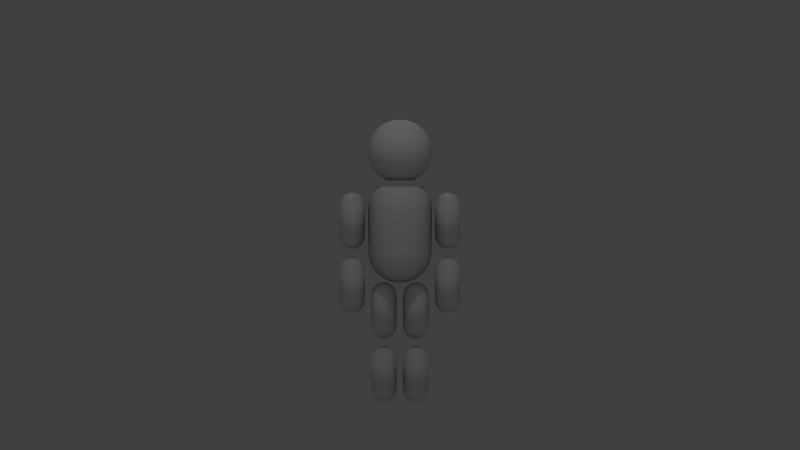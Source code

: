 # Source: human_sid_signature_texturized.blend  (saved by Blender 2.77.0; exported with 4.5.12 LTS)
import bpy
from mathutils import Matrix  # noqa: F401  (used for matrix-valued properties, if any)

bpy.ops.wm.read_factory_settings(use_empty=True)
scene = bpy.context.scene
scene.name = 'Scene'

# ---- collections
col_collection_1 = bpy.data.collections.new('Collection 1'); scene.collection.children.link(col_collection_1)

# ---- world
world_world = bpy.data.worlds.new('World'); scene.world = world_world
world_world.color = (0.05088, 0.05088, 0.05088)
world_world.use_sun_shadow = False
world_world.sun_shadow_jitter_overblur = 0.0
world_world.cycles.sampling_method = 'NONE'
world_world.cycles.sample_map_resolution = 256

# ---- cameras
cam_camera = bpy.data.cameras.new('Camera')
cam_camera.type = 'ORTHO'
cam_camera.clip_end = 100.0
cam_camera.lens = 35.0
cam_camera.sensor_width = 32.0
cam_camera.sensor_height = 18.0
cam_camera.ortho_scale = 25.0
cam_camera.dof.focus_distance = 0.0
cam_camera.dof.aperture_fstop = 128.0

# ---- lights
light_lamp_002 = bpy.data.lights.new('Lamp.002', 'POINT')
light_lamp_002.transmission_factor = 0.0
light_lamp_002.cutoff_distance = 30.0
light_lamp_002.energy = 75.0
light_lamp_002.shadow_buffer_clip_start = 1.001
light_lamp_002.shadow_soft_size = 0.1
light_lamp_002.shadow_maximum_resolution = 0.006
light_lamp_002.use_absolute_resolution = True
light_lamp_002.cycles.use_multiple_importance_sampling = False
light_lamp_001 = bpy.data.lights.new('Lamp.001', 'SPOT')
light_lamp_001.transmission_factor = 0.0
light_lamp_001.cutoff_distance = 30.0
light_lamp_001.energy = 500.0
light_lamp_001.shadow_buffer_clip_start = 1.001
light_lamp_001.shadow_soft_size = 0.1
light_lamp_001.shadow_maximum_resolution = 0.006
light_lamp_001.use_absolute_resolution = True
light_lamp_001.spot_size = 1.309
light_lamp_001.cycles.use_multiple_importance_sampling = False
light_lamp = bpy.data.lights.new('Lamp', 'POINT')
light_lamp.transmission_factor = 0.0
light_lamp.cutoff_distance = 30.0
light_lamp.energy = 100.0
light_lamp.shadow_buffer_clip_start = 1.001
light_lamp.shadow_soft_size = 0.1
light_lamp.shadow_maximum_resolution = 0.006
light_lamp.use_absolute_resolution = True
light_lamp.cycles.use_multiple_importance_sampling = False

# ---- meshes
me_sphere_010 = bpy.data.meshes.new('Sphere.010')
me_sphere_010.from_pydata([(-0.3827, -1.297e-07, -0.9717), (-0.3753, 0.07466, -0.9717), (-0.3536, 0.1464, -0.9717), (-0.3182, 0.2126, -0.9717), (-0.2126, 0.3182, -0.9717), (-0.1464, 0.3536, -0.9717), (-0.07466, 0.3753, -0.9717), (0.2706, -0.2706, -0.9717), (0.2126, -0.3182, -0.9717), (0.1464, -0.3536, -0.9717), (0.07466, -0.3753, -0.9717), (6.135e-08, -0.3827, -0.9717), (-0.07466, -0.3753, -0.9717), (-0.1464, -0.3536, -0.9717), (-0.2126, -0.3182, -0.9717), (-0.2706, -0.2706, -0.9717), (-0.3182, -0.2126, -0.9717), (-0.3536, -0.1464, -0.9717), (-0.3753, -0.07466, -0.9717), (-0.1951, -1.297e-07, 0.9091), (-0.3827, -1.297e-07, 0.8522), (-0.5556, -1.297e-07, 0.7598), (-0.7071, -1.297e-07, 0.6354), (-0.8315, -1.297e-07, 0.4839), (-0.9239, -1.297e-07, 0.311), (-0.9808, -1.297e-07, 0.1234), (-1.0, -1.297e-07, -0.07167), (-0.9808, -1.297e-07, -0.2668), (-0.9239, -1.297e-07, -0.4543), (-0.8315, -1.297e-07, -0.6272), (-0.7071, -1.297e-07, -0.7788), (-0.5556, -1.297e-07, -0.9031), (-0.1913, 0.03806, 0.9091), (-0.3753, 0.07466, 0.8522), (-0.5449, 0.1084, 0.7598), (-0.6935, 0.1379, 0.6354), (-0.8155, 0.1622, 0.4839), (-0.9061, 0.1802, 0.311), (-0.9619, 0.1913, 0.1234), (-0.9808, 0.1951, -0.07167), (-0.9619, 0.1913, -0.2668), (-0.9061, 0.1802, -0.4543), (-0.8155, 0.1622, -0.6272), (-0.6935, 0.1379, -0.7788), (-0.5449, 0.1084, -0.9031), (-0.1802, 0.07466, 0.9091), (-0.3536, 0.1464, 0.8522), (-0.5133, 0.2126, 0.7598), (-0.6533, 0.2706, 0.6354), (-0.7682, 0.3182, 0.4839), (-0.8536, 0.3536, 0.311), (-0.9061, 0.3753, 0.1234), (-0.9239, 0.3827, -0.07167), (-0.9061, 0.3753, -0.2668), (-0.8536, 0.3536, -0.4543), (-0.7682, 0.3182, -0.6272), (-0.6533, 0.2706, -0.7788), (-0.5133, 0.2126, -0.9031), (-0.1622, 0.1084, 0.9091), (-0.3182, 0.2126, 0.8522), (-0.4619, 0.3087, 0.7598), (-0.5879, 0.3928, 0.6354), (-0.6913, 0.4619, 0.4839), (-0.7682, 0.5133, 0.311), (-0.8155, 0.5449, 0.1234), (-0.8315, 0.5556, -0.07167), (-0.8155, 0.5449, -0.2668), (-0.7682, 0.5133, -0.4543), (-0.6913, 0.4619, -0.6272), (-0.5879, 0.3928, -0.7788), (-0.4619, 0.3087, -0.9031), (-0.1379, 0.1379, 0.9091), (-0.2706, 0.2706, 0.8522), (-0.3928, 0.3928, 0.7598), (-0.5, 0.5, 0.6354), (-0.5879, 0.5879, 0.4839), (-0.6533, 0.6533, 0.311), (-0.6935, 0.6935, 0.1234), (-0.7071, 0.7071, -0.07167), (-0.6935, 0.6935, -0.2668), (-0.6533, 0.6533, -0.4543), (-0.5879, 0.5879, -0.6272), (-0.5, 0.5, -0.7788), (-0.3928, 0.3928, -0.9031), (-0.2706, 0.2706, -0.9717), (-0.1084, 0.1622, 0.9091), (-0.2126, 0.3182, 0.8522), (-0.3087, 0.4619, 0.7598), (-0.3928, 0.5879, 0.6354), (-0.4619, 0.6913, 0.4839), (-0.5133, 0.7682, 0.311), (-0.5449, 0.8155, 0.1234), (-0.5556, 0.8315, -0.07167), (-0.5449, 0.8155, -0.2668), (-0.5133, 0.7682, -0.4543), (-0.4619, 0.6913, -0.6272), (-0.3928, 0.5879, -0.7788), (-0.3087, 0.4619, -0.9031), (-0.07466, 0.1802, 0.9091), (-0.1464, 0.3536, 0.8522), (-0.2126, 0.5133, 0.7598), (-0.2706, 0.6533, 0.6354), (-0.3182, 0.7682, 0.4839), (-0.3536, 0.8536, 0.311), (-0.3753, 0.9061, 0.1234), (-0.3827, 0.9239, -0.07167), (-0.3753, 0.9061, -0.2668), (-0.3536, 0.8536, -0.4543), (-0.3182, 0.7682, -0.6272), (-0.2706, 0.6533, -0.7788), (-0.2126, 0.5133, -0.9031), (-0.03806, 0.1913, 0.9091), (-0.07466, 0.3753, 0.8522), (-0.1084, 0.5449, 0.7598), (-0.1379, 0.6935, 0.6354), (-0.1622, 0.8155, 0.4839), (-0.1802, 0.9061, 0.311), (-0.1913, 0.9619, 0.1234), (-0.1951, 0.9808, -0.07167), (-0.1913, 0.9619, -0.2668), (-0.1802, 0.9061, -0.4543), (-0.1622, 0.8155, -0.6272), (-0.1379, 0.6935, -0.7788), (-0.1084, 0.5449, -0.9031), (1.061e-07, 0.1951, 0.9091), (9.86e-08, 0.3827, 0.8522), (9.115e-08, 0.5556, 0.7598), (9.86e-08, 0.7071, 0.6354), (1.135e-07, 0.8315, 0.4839), (5.39e-08, 0.9239, 0.311), (1.731e-07, 0.9808, 0.1234), (1.582e-07, 1.0, -0.07167), (1.731e-07, 0.9808, -0.2668), (9.196e-09, 0.9239, -0.4543), (1.135e-07, 0.8315, -0.6272), (9.86e-08, 0.7071, -0.7788), (1.21e-07, 0.5556, -0.9031), (8.37e-08, 0.3827, -0.9717), (0.03806, 0.1913, 0.9091), (0.07466, 0.3753, 0.8522), (0.1084, 0.5449, 0.7598), (0.1379, 0.6935, 0.6354), (0.1622, 0.8155, 0.4839), (0.1802, 0.9061, 0.311), (0.1913, 0.9619, 0.1234), (0.1951, 0.9808, -0.07167), (0.1913, 0.9619, -0.2668), (0.1802, 0.9061, -0.4543), (0.1622, 0.8155, -0.6272), (0.1379, 0.6935, -0.7788), (0.1084, 0.5449, -0.9031), (0.07466, 0.3753, -0.9717), (0.07466, 0.1802, 0.9091), (0.1464, 0.3536, 0.8522), (0.2126, 0.5133, 0.7598), (0.2706, 0.6533, 0.6354), (0.3182, 0.7682, 0.4839), (0.3536, 0.8536, 0.311), (0.3753, 0.9061, 0.1234), (0.3827, 0.9239, -0.07167), (0.3753, 0.9061, -0.2668), (0.3536, 0.8536, -0.4543), (0.3182, 0.7682, -0.6272), (0.2706, 0.6533, -0.7788), (0.2126, 0.5133, -0.9031), (0.1464, 0.3536, -0.9717), (0.1084, 0.1622, 0.9091), (0.2126, 0.3182, 0.8522), (0.3087, 0.4619, 0.7598), (0.3928, 0.5879, 0.6354), (0.4619, 0.6913, 0.4839), (0.5133, 0.7682, 0.311), (0.5449, 0.8155, 0.1234), (0.5556, 0.8315, -0.07167), (0.5449, 0.8155, -0.2668), (0.5133, 0.7682, -0.4543), (0.4619, 0.6913, -0.6272), (0.3928, 0.5879, -0.7788), (0.3087, 0.4619, -0.9031), (0.2126, 0.3182, -0.9717), (0.1379, 0.1379, 0.9091), (0.2706, 0.2706, 0.8522), (0.3928, 0.3928, 0.7598), (0.5, 0.5, 0.6354), (0.5879, 0.5879, 0.4839), (0.6533, 0.6533, 0.311), (0.6935, 0.6935, 0.1234), (0.7071, 0.7071, -0.07167), (0.6935, 0.6935, -0.2668), (0.6533, 0.6533, -0.4543), (0.5879, 0.5879, -0.6272), (0.5, 0.5, -0.7788), (0.3928, 0.3928, -0.9031), (0.2706, 0.2706, -0.9717), (0.1622, 0.1084, 0.9091), (0.3182, 0.2126, 0.8522), (0.4619, 0.3087, 0.7598), (0.5879, 0.3928, 0.6354), (0.6913, 0.4619, 0.4839), (0.7682, 0.5133, 0.311), (0.8155, 0.5449, 0.1234), (0.8315, 0.5556, -0.07167), (0.8155, 0.5449, -0.2668), (0.7682, 0.5133, -0.4543), (0.6913, 0.4619, -0.6272), (0.5879, 0.3928, -0.7788), (0.4619, 0.3087, -0.9031), (0.3182, 0.2126, -0.9717), (0.1802, 0.07466, 0.9091), (0.3536, 0.1464, 0.8522), (0.5133, 0.2126, 0.7598), (0.6533, 0.2706, 0.6354), (0.7682, 0.3182, 0.4839), (0.8536, 0.3536, 0.311), (0.9061, 0.3753, 0.1234), (0.9239, 0.3827, -0.07167), (0.9061, 0.3753, -0.2668), (0.8536, 0.3536, -0.4543), (0.7682, 0.3182, -0.6272), (0.6533, 0.2706, -0.7788), (0.5133, 0.2126, -0.9031), (0.3536, 0.1464, -0.9717), (0.1913, 0.03806, 0.9091), (0.3753, 0.07466, 0.8522), (0.5449, 0.1084, 0.7598), (0.6935, 0.1379, 0.6354), (0.8155, 0.1622, 0.4839), (0.9061, 0.1802, 0.311), (0.9619, 0.1913, 0.1234), (0.9808, 0.1951, -0.07167), (0.9619, 0.1913, -0.2668), (0.9061, 0.1802, -0.4543), (0.8155, 0.1622, -0.6272), (0.6935, 0.1379, -0.7788), (0.5449, 0.1084, -0.9031), (0.3753, 0.07466, -0.9717), (0.1951, -1.369e-07, 0.9091), (0.3827, -8.851e-08, 0.8522), (0.5556, -1.034e-07, 0.7598), (0.7071, -1.556e-07, 0.6354), (0.8315, -2.152e-07, 0.4839), (0.9239, -6.616e-08, 0.311), (0.9808, -2.152e-07, 0.1234), (1.0, -2.301e-07, -0.07167), (0.9808, -2.152e-07, -0.2668), (0.9239, -6.616e-08, -0.4543), (0.8315, -2.152e-07, -0.6272), (0.7071, -1.556e-07, -0.7788), (0.5556, -1.407e-07, -0.9031), (0.3827, -1.258e-07, -0.9717), (0.1913, -0.03806, 0.9091), (0.3753, -0.07466, 0.8522), (0.5449, -0.1084, 0.7598), (0.6935, -0.1379, 0.6354), (0.8155, -0.1622, 0.4839), (0.9061, -0.1802, 0.311), (0.9619, -0.1913, 0.1234), (0.9808, -0.1951, -0.07167), (0.9619, -0.1913, -0.2668), (0.9061, -0.1802, -0.4543), (0.8155, -0.1622, -0.6272), (0.6935, -0.1379, -0.7788), (0.5449, -0.1084, -0.9031), (0.3753, -0.07466, -0.9717), (0.1802, -0.07466, 0.9091), (0.3536, -0.1464, 0.8522), (0.5133, -0.2126, 0.7598), (0.6533, -0.2706, 0.6354), (0.7682, -0.3182, 0.4839), (0.8536, -0.3536, 0.311), (0.9061, -0.3753, 0.1234), (0.9239, -0.3827, -0.07167), (0.9061, -0.3753, -0.2668), (0.8536, -0.3536, -0.4543), (0.7682, -0.3182, -0.6272), (0.6533, -0.2706, -0.7788), (0.5133, -0.2126, -0.9031), (0.3536, -0.1464, -0.9717), (0.1622, -0.1084, 0.9091), (0.3182, -0.2126, 0.8522), (0.4619, -0.3087, 0.7598), (0.5879, -0.3928, 0.6354), (0.6913, -0.4619, 0.4839), (0.7682, -0.5133, 0.311), (0.8155, -0.5449, 0.1234), (0.8315, -0.5556, -0.07167), (0.8155, -0.5449, -0.2668), (0.7682, -0.5133, -0.4543), (0.6913, -0.4619, -0.6272), (0.5879, -0.3928, -0.7788), (0.4619, -0.3087, -0.9031), (0.3182, -0.2126, -0.9717), (0.1379, -0.1379, 0.9091), (0.2706, -0.2706, 0.8522), (0.3928, -0.3928, 0.7598), (0.5, -0.5, 0.6354), (0.5879, -0.5879, 0.4839), (0.6533, -0.6533, 0.311), (0.6935, -0.6935, 0.1234), (0.7071, -0.7071, -0.07167), (0.6935, -0.6935, -0.2668), (0.6533, -0.6533, -0.4543), (0.5879, -0.5879, -0.6272), (0.5, -0.5, -0.7788), (0.3928, -0.3928, -0.9031), (0.1084, -0.1622, 0.9091), (0.2126, -0.3182, 0.8522), (0.3087, -0.4619, 0.7598), (0.3928, -0.5879, 0.6354), (0.4619, -0.6913, 0.4839), (0.5133, -0.7682, 0.311), (0.5449, -0.8155, 0.1234), (0.5556, -0.8315, -0.07167), (0.5449, -0.8155, -0.2668), (0.5133, -0.7682, -0.4543), (0.4619, -0.6913, -0.6272), (0.3928, -0.5879, -0.7788), (0.3087, -0.4619, -0.9031), (0.07466, -0.1802, 0.9091), (0.1464, -0.3536, 0.8522), (0.2126, -0.5133, 0.7598), (0.2706, -0.6533, 0.6354), (0.3182, -0.7682, 0.4839), (0.3536, -0.8536, 0.311), (0.3753, -0.9061, 0.1234), (0.3827, -0.9239, -0.07167), (0.3753, -0.9061, -0.2668), (0.3536, -0.8536, -0.4543), (0.3182, -0.7682, -0.6272), (0.2706, -0.6533, -0.7788), (0.2126, -0.5133, -0.9031), (0.03806, -0.1913, 0.9091), (0.07466, -0.3753, 0.8522), (0.1084, -0.5449, 0.7598), (0.1379, -0.6935, 0.6354), (0.1622, -0.8155, 0.4839), (0.1802, -0.9061, 0.311), (0.1913, -0.9619, 0.1234), (0.1951, -0.9808, -0.07167), (0.1913, -0.9619, -0.2668), (0.1802, -0.9061, -0.4543), (0.1622, -0.8155, -0.6272), (0.1379, -0.6935, -0.7788), (0.1084, -0.5449, -0.9031), (9.115e-08, -0.1951, 0.9091), (6.135e-08, -0.3827, 0.8522), (6.135e-08, -0.5556, 0.7598), (-3.551e-08, -0.7071, 0.6354), (-8.021e-08, -0.8315, 0.4839), (9.86e-08, -0.9239, 0.311), (-1.249e-07, -0.9808, 0.1234), (-8.021e-08, -1.0, -0.07167), (-1.249e-07, -0.9808, -0.2668), (9.86e-08, -0.9239, -0.4543), (-8.021e-08, -0.8315, -0.6272), (-3.551e-08, -0.7071, -0.7788), (3.9e-08, -0.5556, -0.9031), (-0.03806, -0.1913, 0.9091), (-0.07466, -0.3753, 0.8522), (-0.1084, -0.5449, 0.7598), (-0.1379, -0.6935, 0.6354), (-0.1622, -0.8155, 0.4839), (-0.1802, -0.9061, 0.311), (-0.1913, -0.9619, 0.1234), (-0.1951, -0.9808, -0.07167), (-0.1913, -0.9619, -0.2668), (-0.1802, -0.9061, -0.4543), (-0.1622, -0.8155, -0.6272), (-0.1379, -0.6935, -0.7788), (-0.1084, -0.5449, -0.9031), (-0.07466, -0.1802, 0.9091), (-0.1464, -0.3536, 0.8522), (-0.2126, -0.5133, 0.7598), (-0.2706, -0.6533, 0.6354), (-0.3182, -0.7682, 0.4839), (-0.3536, -0.8536, 0.311), (-0.3753, -0.9061, 0.1234), (-0.3827, -0.9239, -0.07167), (-0.3753, -0.9061, -0.2668), (-0.3536, -0.8536, -0.4543), (-0.3182, -0.7682, -0.6272), (-0.2706, -0.6533, -0.7788), (-0.2126, -0.5133, -0.9031), (-0.1084, -0.1622, 0.9091), (-0.2126, -0.3182, 0.8522), (-0.3087, -0.4619, 0.7598), (-0.3928, -0.5879, 0.6354), (-0.4619, -0.6913, 0.4839), (-0.5133, -0.7682, 0.311), (-0.5449, -0.8155, 0.1234), (-0.5556, -0.8315, -0.07167), (-0.5449, -0.8155, -0.2668), (-0.5133, -0.7682, -0.4543), (-0.4619, -0.6913, -0.6272), (-0.3928, -0.5879, -0.7788), (-0.3087, -0.4619, -0.9031), (-0.1379, -0.1379, 0.9091), (-0.2706, -0.2706, 0.8522), (-0.3928, -0.3928, 0.7598), (-0.5, -0.5, 0.6354), (-0.5879, -0.5879, 0.4839), (-0.6533, -0.6533, 0.311), (-0.6935, -0.6935, 0.1234), (-0.7071, -0.7071, -0.07167), (-0.6935, -0.6935, -0.2668), (-0.6533, -0.6533, -0.4543), (-0.5879, -0.5879, -0.6272), (-0.5, -0.5, -0.7788), (-0.3928, -0.3928, -0.9031), (-0.1622, -0.1084, 0.9091), (-0.3182, -0.2126, 0.8522), (-0.4619, -0.3087, 0.7598), (-0.5879, -0.3928, 0.6354), (-0.6913, -0.4619, 0.4839), (-0.7682, -0.5133, 0.311), (-0.8155, -0.5449, 0.1234), (-0.8315, -0.5556, -0.07167), (-0.8155, -0.5449, -0.2668), (-0.7682, -0.5133, -0.4543), (-0.6913, -0.4619, -0.6272), (-0.5879, -0.3928, -0.7788), (-0.4619, -0.3087, -0.9031), (-1.958e-07, -2.544e-07, 0.9283), (-0.1802, -0.07466, 0.9091), (-0.3536, -0.1464, 0.8522), (-0.5133, -0.2126, 0.7598), (-0.6533, -0.2706, 0.6354), (-0.7682, -0.3182, 0.4839), (-0.8536, -0.3536, 0.311), (-0.9061, -0.3753, 0.1234), (-0.9239, -0.3827, -0.07167), (-0.9061, -0.3753, -0.2668), (-0.8536, -0.3536, -0.4543), (-0.7682, -0.3182, -0.6272), (-0.6533, -0.2706, -0.7788), (-0.5133, -0.2126, -0.9031), (-0.1913, -0.03806, 0.9091), (-0.3753, -0.07466, 0.8522), (-0.5449, -0.1084, 0.7598), (-0.6935, -0.1379, 0.6354), (-0.8155, -0.1622, 0.4839), (-0.9061, -0.1802, 0.311), (-0.9619, -0.1913, 0.1234), (-0.9808, -0.1951, -0.07167), (-0.9619, -0.1913, -0.2668), (-0.9061, -0.1802, -0.4543), (-0.8155, -0.1622, -0.6272), (-0.6935, -0.1379, -0.7788), (-0.5449, -0.1084, -0.9031), (3.832e-08, -4.405e-08, -0.9717)], [], [(0, 31, 44, 1), (25, 24, 37, 38), (26, 25, 38, 39), (27, 26, 39, 40), (20, 19, 32, 33), (28, 27, 40, 41), (21, 20, 33, 34), (29, 28, 41, 42), (22, 21, 34, 35), (30, 29, 42, 43), (23, 22, 35, 36), (31, 30, 43, 44), (24, 23, 36, 37), (36, 35, 48, 49), (44, 43, 56, 57), (37, 36, 49, 50), (1, 44, 57, 2), (38, 37, 50, 51), (39, 38, 51, 52), (40, 39, 52, 53), (33, 32, 45, 46), (41, 40, 53, 54), (34, 33, 46, 47), (42, 41, 54, 55), (35, 34, 47, 48), (43, 42, 55, 56), (53, 52, 65, 66), (46, 45, 58, 59), (54, 53, 66, 67), (47, 46, 59, 60), (55, 54, 67, 68), (48, 47, 60, 61), (56, 55, 68, 69), (49, 48, 61, 62), (57, 56, 69, 70), (50, 49, 62, 63), (2, 57, 70, 3), (51, 50, 63, 64), (52, 51, 64, 65), (70, 69, 82, 83), (63, 62, 75, 76), (3, 70, 83, 84), (64, 63, 76, 77), (65, 64, 77, 78), (66, 65, 78, 79), (59, 58, 71, 72), (67, 66, 79, 80), (60, 59, 72, 73), (68, 67, 80, 81), (61, 60, 73, 74), (69, 68, 81, 82), (62, 61, 74, 75), (80, 79, 93, 94), (73, 72, 86, 87), (81, 80, 94, 95), (74, 73, 87, 88), (82, 81, 95, 96), (75, 74, 88, 89), (83, 82, 96, 97), (76, 75, 89, 90), (84, 83, 97, 4), (77, 76, 90, 91), (78, 77, 91, 92), (79, 78, 92, 93), (72, 71, 85, 86), (4, 97, 110, 5), (91, 90, 103, 104), (92, 91, 104, 105), (93, 92, 105, 106), (86, 85, 98, 99), (94, 93, 106, 107), (87, 86, 99, 100), (95, 94, 107, 108), (88, 87, 100, 101), (96, 95, 108, 109), (89, 88, 101, 102), (97, 96, 109, 110), (90, 89, 102, 103), (100, 99, 112, 113), (108, 107, 120, 121), (101, 100, 113, 114), (109, 108, 121, 122), (102, 101, 114, 115), (110, 109, 122, 123), (103, 102, 115, 116), (5, 110, 123, 6), (104, 103, 116, 117), (105, 104, 117, 118), (106, 105, 118, 119), (99, 98, 111, 112), (107, 106, 119, 120), (117, 116, 129, 130), (118, 117, 130, 131), (119, 118, 131, 132), (112, 111, 124, 125), (120, 119, 132, 133), (113, 112, 125, 126), (121, 120, 133, 134), (114, 113, 126, 127), (122, 121, 134, 135), (115, 114, 127, 128), (123, 122, 135, 136), (116, 115, 128, 129), (6, 123, 136, 137), (134, 133, 147, 148), (127, 126, 140, 141), (135, 134, 148, 149), (128, 127, 141, 142), (136, 135, 149, 150), (129, 128, 142, 143), (137, 136, 150, 151), (130, 129, 143, 144), (131, 130, 144, 145), (132, 131, 145, 146), (125, 124, 138, 139), (133, 132, 146, 147), (126, 125, 139, 140), (145, 144, 158, 159), (146, 145, 159, 160), (139, 138, 152, 153), (147, 146, 160, 161), (140, 139, 153, 154), (148, 147, 161, 162), (141, 140, 154, 155), (149, 148, 162, 163), (142, 141, 155, 156), (150, 149, 163, 164), (143, 142, 156, 157), (151, 150, 164, 165), (144, 143, 157, 158), (155, 154, 168, 169), (163, 162, 176, 177), (156, 155, 169, 170), (164, 163, 177, 178), (157, 156, 170, 171), (165, 164, 178, 179), (158, 157, 171, 172), (159, 158, 172, 173), (160, 159, 173, 174), (153, 152, 166, 167), (161, 160, 174, 175), (154, 153, 167, 168), (162, 161, 175, 176), (173, 172, 186, 187), (174, 173, 187, 188), (167, 166, 180, 181), (175, 174, 188, 189), (168, 167, 181, 182), (176, 175, 189, 190), (169, 168, 182, 183), (177, 176, 190, 191), (170, 169, 183, 184), (178, 177, 191, 192), (171, 170, 184, 185), (179, 178, 192, 193), (172, 171, 185, 186), (191, 190, 204, 205), (184, 183, 197, 198), (192, 191, 205, 206), (185, 184, 198, 199), (193, 192, 206, 207), (186, 185, 199, 200), (187, 186, 200, 201), (188, 187, 201, 202), (181, 180, 194, 195), (189, 188, 202, 203), (182, 181, 195, 196), (190, 189, 203, 204), (183, 182, 196, 197), (202, 201, 215, 216), (195, 194, 208, 209), (203, 202, 216, 217), (196, 195, 209, 210), (204, 203, 217, 218), (197, 196, 210, 211), (205, 204, 218, 219), (198, 197, 211, 212), (206, 205, 219, 220), (199, 198, 212, 213), (207, 206, 220, 221), (200, 199, 213, 214), (201, 200, 214, 215), (220, 219, 233, 234), (213, 212, 226, 227), (221, 220, 234, 235), (214, 213, 227, 228), (215, 214, 228, 229), (216, 215, 229, 230), (209, 208, 222, 223), (217, 216, 230, 231), (210, 209, 223, 224), (218, 217, 231, 232), (211, 210, 224, 225), (219, 218, 232, 233), (212, 211, 225, 226), (223, 222, 236, 237), (231, 230, 244, 245), (224, 223, 237, 238), (232, 231, 245, 246), (225, 224, 238, 239), (233, 232, 246, 247), (226, 225, 239, 240), (234, 233, 247, 248), (227, 226, 240, 241), (235, 234, 248, 249), (228, 227, 241, 242), (229, 228, 242, 243), (230, 229, 243, 244), (241, 240, 254, 255), (249, 248, 262, 263), (242, 241, 255, 256), (243, 242, 256, 257), (244, 243, 257, 258), (237, 236, 250, 251), (245, 244, 258, 259), (238, 237, 251, 252), (246, 245, 259, 260), (239, 238, 252, 253), (247, 246, 260, 261), (240, 239, 253, 254), (248, 247, 261, 262), (259, 258, 272, 273), (252, 251, 265, 266), (260, 259, 273, 274), (253, 252, 266, 267), (261, 260, 274, 275), (254, 253, 267, 268), (262, 261, 275, 276), (255, 254, 268, 269), (263, 262, 276, 277), (256, 255, 269, 270), (257, 256, 270, 271), (258, 257, 271, 272), (251, 250, 264, 265), (277, 276, 290, 291), (270, 269, 283, 284), (271, 270, 284, 285), (272, 271, 285, 286), (265, 264, 278, 279), (273, 272, 286, 287), (266, 265, 279, 280), (274, 273, 287, 288), (267, 266, 280, 281), (275, 274, 288, 289), (268, 267, 281, 282), (276, 275, 289, 290), (269, 268, 282, 283), (280, 279, 293, 294), (288, 287, 301, 302), (281, 280, 294, 295), (289, 288, 302, 303), (282, 281, 295, 296), (290, 289, 303, 304), (283, 282, 296, 297), (291, 290, 304, 7), (284, 283, 297, 298), (285, 284, 298, 299), (286, 285, 299, 300), (279, 278, 292, 293), (287, 286, 300, 301), (298, 297, 310, 311), (299, 298, 311, 312), (300, 299, 312, 313), (293, 292, 305, 306), (301, 300, 313, 314), (294, 293, 306, 307), (302, 301, 314, 315), (295, 294, 307, 308), (303, 302, 315, 316), (296, 295, 308, 309), (304, 303, 316, 317), (297, 296, 309, 310), (7, 304, 317, 8), (315, 314, 327, 328), (308, 307, 320, 321), (316, 315, 328, 329), (309, 308, 321, 322), (317, 316, 329, 330), (310, 309, 322, 323), (8, 317, 330, 9), (311, 310, 323, 324), (312, 311, 324, 325), (313, 312, 325, 326), (306, 305, 318, 319), (314, 313, 326, 327), (307, 306, 319, 320), (325, 324, 337, 338), (326, 325, 338, 339), (319, 318, 331, 332), (327, 326, 339, 340), (320, 319, 332, 333), (328, 327, 340, 341), (321, 320, 333, 334), (329, 328, 341, 342), (322, 321, 334, 335), (330, 329, 342, 343), (323, 322, 335, 336), (9, 330, 343, 10), (324, 323, 336, 337), (342, 341, 354, 355), (335, 334, 347, 348), (343, 342, 355, 356), (336, 335, 348, 349), (10, 343, 356, 11), (337, 336, 349, 350), (338, 337, 350, 351), (339, 338, 351, 352), (332, 331, 344, 345), (340, 339, 352, 353), (333, 332, 345, 346), (341, 340, 353, 354), (334, 333, 346, 347), (352, 351, 364, 365), (345, 344, 357, 358), (353, 352, 365, 366), (346, 345, 358, 359), (354, 353, 366, 367), (347, 346, 359, 360), (355, 354, 367, 368), (348, 347, 360, 361), (356, 355, 368, 369), (349, 348, 361, 362), (11, 356, 369, 12), (350, 349, 362, 363), (351, 350, 363, 364), (361, 360, 373, 374), (369, 368, 381, 382), (362, 361, 374, 375), (12, 369, 382, 13), (363, 362, 375, 376), (364, 363, 376, 377), (365, 364, 377, 378), (358, 357, 370, 371), (366, 365, 378, 379), (359, 358, 371, 372), (367, 366, 379, 380), (360, 359, 372, 373), (368, 367, 380, 381), (378, 377, 390, 391), (371, 370, 383, 384), (379, 378, 391, 392), (372, 371, 384, 385), (380, 379, 392, 393), (373, 372, 385, 386), (381, 380, 393, 394), (374, 373, 386, 387), (382, 381, 394, 395), (375, 374, 387, 388), (13, 382, 395, 14), (376, 375, 388, 389), (377, 376, 389, 390), (395, 394, 407, 408), (388, 387, 400, 401), (14, 395, 408, 15), (389, 388, 401, 402), (390, 389, 402, 403), (391, 390, 403, 404), (384, 383, 396, 397), (392, 391, 404, 405), (385, 384, 397, 398), (393, 392, 405, 406), (386, 385, 398, 399), (394, 393, 406, 407), (387, 386, 399, 400), (397, 396, 409, 410), (405, 404, 417, 418), (398, 397, 410, 411), (406, 405, 418, 419), (399, 398, 411, 412), (407, 406, 419, 420), (400, 399, 412, 413), (408, 407, 420, 421), (401, 400, 413, 414), (15, 408, 421, 16), (402, 401, 414, 415), (403, 402, 415, 416), (404, 403, 416, 417), (414, 413, 427, 428), (16, 421, 435, 17), (415, 414, 428, 429), (416, 415, 429, 430), (417, 416, 430, 431), (410, 409, 423, 424), (418, 417, 431, 432), (411, 410, 424, 425), (419, 418, 432, 433), (412, 411, 425, 426), (420, 419, 433, 434), (413, 412, 426, 427), (421, 420, 434, 435), (432, 431, 444, 445), (425, 424, 437, 438), (433, 432, 445, 446), (426, 425, 438, 439), (434, 433, 446, 447), (427, 426, 439, 440), (435, 434, 447, 448), (428, 427, 440, 441), (17, 435, 448, 18), (429, 428, 441, 442), (430, 429, 442, 443), (431, 430, 443, 444), (424, 423, 436, 437), (19, 422, 32), (32, 422, 45), (45, 422, 58), (58, 422, 71), (71, 422, 85), (85, 422, 98), (98, 422, 111), (111, 422, 124), (124, 422, 138), (138, 422, 152), (152, 422, 166), (166, 422, 180), (180, 422, 194), (194, 422, 208), (208, 422, 222), (222, 422, 236), (236, 422, 250), (250, 422, 264), (264, 422, 278), (278, 422, 292), (292, 422, 305), (305, 422, 318), (318, 422, 331), (331, 422, 344), (344, 422, 357), (357, 422, 370), (370, 422, 383), (383, 422, 396), (396, 422, 409), (409, 422, 423), (423, 422, 436), (18, 448, 31, 0), (442, 441, 24, 25), (443, 442, 25, 26), (436, 422, 19), (444, 443, 26, 27), (437, 436, 19, 20), (445, 444, 27, 28), (438, 437, 20, 21), (446, 445, 28, 29), (439, 438, 21, 22), (447, 446, 29, 30), (440, 439, 22, 23), (448, 447, 30, 31), (441, 440, 23, 24), (10, 11, 449), (249, 263, 449), (11, 12, 449), (12, 13, 449), (221, 235, 449), (13, 14, 449), (193, 207, 449), (14, 15, 449), (165, 179, 449), (137, 151, 449), (15, 16, 449), (0, 1, 449), (16, 17, 449), (1, 2, 449), (17, 18, 449), (2, 3, 449), (18, 0, 449), (4, 5, 449), (263, 277, 449), (84, 4, 449), (235, 249, 449), (6, 137, 449), (5, 6, 449), (207, 221, 449), (3, 84, 449), (291, 7, 449), (179, 193, 449), (151, 165, 449), (7, 8, 449), (8, 9, 449), (277, 291, 449), (9, 10, 449)])
me_sphere_010.polygons.foreach_set('use_smooth', [True] * 480)
me_sphere_010.use_remesh_preserve_volume = False
me_sphere_010.use_remesh_preserve_attributes = False
me_sphere_010.use_mirror_vertex_groups = False
me_sphere_010.update()
me_sphere_009 = bpy.data.meshes.new('Sphere.009')
me_sphere_009.from_pydata([(-0.3827, 0.0, 0.9239), (-0.7071, 0.0, 0.7071), (-0.9239, 0.0, 0.3827), (-1.0, 0.0, -0.05), (-0.3536, 0.1464, 0.9239), (-0.6533, 0.2706, 0.7071), (-0.8536, 0.3536, 0.3827), (-0.9239, 0.3827, -0.05), (-0.2706, 0.2706, 0.9239), (-0.5, 0.5, 0.7071), (-0.6533, 0.6533, 0.3827), (-0.7071, 0.7071, -0.05), (-0.1464, 0.3536, 0.9239), (-0.2706, 0.6533, 0.7071), (-0.3536, 0.8536, 0.3827), (-0.3827, 0.9239, -0.05), (-1.307e-07, 0.3827, 0.9239), (-7.11e-08, 0.7071, 0.7071), (-1.149e-08, 0.9239, 0.3827), (-1.149e-08, 1.0, -0.05), (-2.088e-07, -1.395e-07, 1.0), (0.1464, 0.3536, 0.9239), (0.2706, 0.6533, 0.7071), (0.3536, 0.8536, 0.3827), (0.3827, 0.9239, -0.05), (0.2706, 0.2706, 0.9239), (0.5, 0.5, 0.7071), (0.6533, 0.6533, 0.3827), (0.7071, 0.7071, -0.05), (0.3536, 0.1464, 0.9239), (0.6533, 0.2706, 0.7071), (0.8536, 0.3536, 0.3827), (0.9239, 0.3827, -0.05), (0.3827, -7.268e-08, 0.9239), (0.7071, -2.664e-07, 0.7071), (0.9239, -2.962e-07, 0.3827), (1.0, -3.26e-07, -0.05), (0.3536, -0.1464, 0.9239), (0.6533, -0.2706, 0.7071), (0.8536, -0.3536, 0.3827), (0.9239, -0.3827, -0.05), (0.2706, -0.2706, 0.9239), (0.5, -0.5, 0.7071), (0.6533, -0.6533, 0.3827), (0.7071, -0.7071, -0.05), (0.1464, -0.3536, 0.9239), (0.2706, -0.6533, 0.7071), (0.3536, -0.8536, 0.3827), (0.3827, -0.9239, -0.05), (-2.499e-07, -0.3827, 0.9239), (-4.883e-07, -0.7071, 0.7071), (-5.181e-07, -0.9239, 0.3827), (-6.075e-07, -1.0, -0.05), (-0.1464, -0.3536, 0.9239), (-0.2706, -0.6533, 0.7071), (-0.3536, -0.8536, 0.3827), (-0.3827, -0.9239, -0.05), (-0.2706, -0.2706, 0.9239), (-0.5, -0.5, 0.7071), (-0.6533, -0.6533, 0.3827), (-0.3536, -0.1464, 0.9239), (-0.6533, -0.2706, 0.7071), (-0.8536, -0.3536, 0.3827), (-0.3827, -0.9239, -2.25), (-0.7071, -0.7071, -2.25), (-0.7071, -0.7071, -0.05), (-0.9239, -0.3827, -2.25), (-0.9239, -0.3827, -0.05), (-1.0, 1.192e-08, -2.25), (-0.9239, 0.0, -2.783), (-0.7071, 0.0, -3.107), (-0.3827, 0.0, -3.324), (-2.384e-07, 0.0, -3.4), (-0.9239, 0.3827, -2.25), (-0.8536, 0.3536, -2.783), (-0.6533, 0.2706, -3.107), (-0.3536, 0.1464, -3.324), (-0.7071, 0.7071, -2.25), (-0.6533, 0.6533, -2.783), (-0.5, 0.5, -3.107), (-0.2706, 0.2706, -3.324), (-0.3827, 0.9239, -2.25), (-0.3536, 0.8536, -2.783), (-0.2706, 0.6533, -3.107), (-0.1464, 0.3536, -3.324), (0.0, 1.0, -2.25), (0.0, 0.9239, -2.783), (0.0, 0.7071, -3.107), (0.0, 0.3827, -3.324), (0.3827, 0.9239, -2.25), (0.3536, 0.8536, -2.783), (0.2706, 0.6533, -3.107), (0.1464, 0.3536, -3.324), (0.7071, 0.7071, -2.25), (0.6533, 0.6533, -2.783), (0.5, 0.5, -3.107), (0.2706, 0.2706, -3.324), (0.9239, 0.3827, -2.25), (0.8536, 0.3536, -2.783), (0.6533, 0.2706, -3.107), (0.3536, 0.1464, -3.324), (1.0, -3.26e-07, -2.25), (0.9239, -2.962e-07, -2.783), (0.7071, -2.664e-07, -3.107), (0.3827, -1.621e-07, -3.324), (0.9239, -0.3827, -2.25), (0.8536, -0.3536, -2.783), (0.6533, -0.2706, -3.107), (0.3536, -0.1464, -3.324), (0.7071, -0.7071, -2.25), (0.6533, -0.6533, -2.783), (0.5, -0.5, -3.107), (0.2706, -0.2706, -3.324), (0.3827, -0.9239, -2.25), (0.3536, -0.8536, -2.783), (0.2706, -0.6533, -3.107), (0.1464, -0.3536, -3.324), (-7.153e-07, -1.0, -2.25), (-4.768e-07, -0.9239, -2.783), (-4.768e-07, -0.7071, -3.107), (-2.384e-07, -0.3827, -3.324), (-0.3536, -0.8536, -2.783), (-0.2706, -0.6533, -3.107), (-0.1464, -0.3536, -3.324), (-0.6533, -0.6533, -2.783), (-0.5, -0.5, -3.107), (-0.2706, -0.2706, -3.324), (-0.8536, -0.3536, -2.783), (-0.6533, -0.2706, -3.107), (-0.3536, -0.1464, -3.324)], [], [(3, 2, 6, 7), (1, 0, 4, 5), (2, 1, 5, 6), (0, 20, 4), (5, 4, 8, 9), (6, 5, 9, 10), (4, 20, 8), (7, 6, 10, 11), (10, 9, 13, 14), (8, 20, 12), (11, 10, 14, 15), (9, 8, 12, 13), (12, 20, 16), (15, 14, 18, 19), (13, 12, 16, 17), (14, 13, 17, 18), (19, 18, 23, 24), (17, 16, 21, 22), (18, 17, 22, 23), (16, 20, 21), (23, 22, 26, 27), (21, 20, 25), (24, 23, 27, 28), (22, 21, 25, 26), (27, 26, 30, 31), (25, 20, 29), (28, 27, 31, 32), (26, 25, 29, 30), (32, 31, 35, 36), (30, 29, 33, 34), (31, 30, 34, 35), (29, 20, 33), (36, 35, 39, 40), (34, 33, 37, 38), (35, 34, 38, 39), (33, 20, 37), (39, 38, 42, 43), (37, 20, 41), (40, 39, 43, 44), (38, 37, 41, 42), (43, 42, 46, 47), (41, 20, 45), (44, 43, 47, 48), (42, 41, 45, 46), (48, 47, 51, 52), (46, 45, 49, 50), (47, 46, 50, 51), (45, 20, 49), (50, 49, 53, 54), (51, 50, 54, 55), (49, 20, 53), (52, 51, 55, 56), (55, 54, 58, 59), (53, 20, 57), (56, 55, 59, 65), (54, 53, 57, 58), (57, 20, 60), (65, 59, 62, 67), (58, 57, 60, 61), (59, 58, 61, 62), (67, 62, 2, 3), (61, 60, 0, 1), (62, 61, 1, 2), (60, 20, 0), (85, 19, 24, 89), (89, 24, 28, 93), (93, 28, 32, 97), (97, 32, 36, 101), (101, 36, 40, 105), (105, 40, 44, 109), (109, 44, 48, 113), (113, 48, 52, 117), (117, 52, 56, 63), (63, 56, 65, 64), (64, 65, 67, 66), (66, 67, 3, 68), (68, 3, 7, 73), (73, 7, 11, 77), (24, 19, 15, 11, 7, 3, 67, 65, 56, 52, 48, 44, 40, 36, 32, 28), (77, 11, 15, 81), (81, 15, 19, 85), (85, 89, 93, 97, 101, 105, 109, 113, 117, 63, 64, 66, 68, 73, 77, 81), (71, 70, 75, 76), (69, 68, 73, 74), (72, 71, 76), (70, 69, 74, 75), (72, 76, 80), (75, 74, 78, 79), (76, 75, 79, 80), (74, 73, 77, 78), (80, 79, 83, 84), (78, 77, 81, 82), (72, 80, 84), (79, 78, 82, 83), (84, 83, 87, 88), (82, 81, 85, 86), (72, 84, 88), (83, 82, 86, 87), (72, 88, 92), (87, 86, 90, 91), (88, 87, 91, 92), (86, 85, 89, 90), (72, 92, 96), (91, 90, 94, 95), (92, 91, 95, 96), (90, 89, 93, 94), (96, 95, 99, 100), (94, 93, 97, 98), (72, 96, 100), (95, 94, 98, 99), (100, 99, 103, 104), (98, 97, 101, 102), (72, 100, 104), (99, 98, 102, 103), (72, 104, 108), (103, 102, 106, 107), (104, 103, 107, 108), (102, 101, 105, 106), (107, 106, 110, 111), (108, 107, 111, 112), (106, 105, 109, 110), (72, 108, 112), (112, 111, 115, 116), (110, 109, 113, 114), (72, 112, 116), (111, 110, 114, 115), (114, 113, 117, 118), (72, 116, 120), (115, 114, 118, 119), (116, 115, 119, 120), (72, 120, 123), (119, 118, 121, 122), (120, 119, 122, 123), (118, 117, 63, 121), (123, 122, 125, 126), (121, 63, 64, 124), (72, 123, 126), (122, 121, 124, 125), (126, 125, 128, 129), (124, 64, 66, 127), (72, 126, 129), (125, 124, 127, 128), (72, 129, 71), (128, 127, 69, 70), (129, 128, 70, 71), (127, 66, 68, 69)])
me_sphere_009.polygons.foreach_set('use_smooth', [True] * 146)
me_sphere_009.use_remesh_preserve_volume = False
me_sphere_009.use_remesh_preserve_attributes = False
me_sphere_009.use_mirror_vertex_groups = False
me_sphere_009.update()
me_sphere_008 = bpy.data.meshes.new('Sphere.008')
me_sphere_008.from_pydata([(-0.3827, 0.0, 0.9239), (-0.7071, 0.0, 0.7071), (-0.9239, 0.0, 0.3827), (-1.0, 0.0, -0.05), (-0.3536, 0.1464, 0.9239), (-0.6533, 0.2706, 0.7071), (-0.8536, 0.3536, 0.3827), (-0.9239, 0.3827, -0.05), (-0.2706, 0.2706, 0.9239), (-0.5, 0.5, 0.7071), (-0.6533, 0.6533, 0.3827), (-0.7071, 0.7071, -0.05), (-0.1464, 0.3536, 0.9239), (-0.2706, 0.6533, 0.7071), (-0.3536, 0.8536, 0.3827), (-0.3827, 0.9239, -0.05), (-1.307e-07, 0.3827, 0.9239), (-7.11e-08, 0.7071, 0.7071), (-1.149e-08, 0.9239, 0.3827), (-1.149e-08, 1.0, -0.05), (-2.088e-07, -1.395e-07, 1.0), (0.1464, 0.3536, 0.9239), (0.2706, 0.6533, 0.7071), (0.3536, 0.8536, 0.3827), (0.3827, 0.9239, -0.05), (0.2706, 0.2706, 0.9239), (0.5, 0.5, 0.7071), (0.6533, 0.6533, 0.3827), (0.7071, 0.7071, -0.05), (0.3536, 0.1464, 0.9239), (0.6533, 0.2706, 0.7071), (0.8536, 0.3536, 0.3827), (0.9239, 0.3827, -0.05), (0.3827, -7.268e-08, 0.9239), (0.7071, -2.664e-07, 0.7071), (0.9239, -2.962e-07, 0.3827), (1.0, -3.26e-07, -0.05), (0.3536, -0.1464, 0.9239), (0.6533, -0.2706, 0.7071), (0.8536, -0.3536, 0.3827), (0.9239, -0.3827, -0.05), (0.2706, -0.2706, 0.9239), (0.5, -0.5, 0.7071), (0.6533, -0.6533, 0.3827), (0.7071, -0.7071, -0.05), (0.1464, -0.3536, 0.9239), (0.2706, -0.6533, 0.7071), (0.3536, -0.8536, 0.3827), (0.3827, -0.9239, -0.05), (-2.499e-07, -0.3827, 0.9239), (-4.883e-07, -0.7071, 0.7071), (-5.181e-07, -0.9239, 0.3827), (-6.075e-07, -1.0, -0.05), (-0.1464, -0.3536, 0.9239), (-0.2706, -0.6533, 0.7071), (-0.3536, -0.8536, 0.3827), (-0.3827, -0.9239, -0.05), (-0.2706, -0.2706, 0.9239), (-0.5, -0.5, 0.7071), (-0.6533, -0.6533, 0.3827), (-0.3536, -0.1464, 0.9239), (-0.6533, -0.2706, 0.7071), (-0.8536, -0.3536, 0.3827), (-0.3827, -0.9239, -2.25), (-0.7071, -0.7071, -2.25), (-0.7071, -0.7071, -0.05), (-0.9239, -0.3827, -2.25), (-0.9239, -0.3827, -0.05), (-1.0, 1.192e-08, -2.25), (-0.9239, 0.0, -2.783), (-0.7071, 0.0, -3.107), (-0.3827, 0.0, -3.324), (-2.384e-07, 0.0, -3.4), (-0.9239, 0.3827, -2.25), (-0.8536, 0.3536, -2.783), (-0.6533, 0.2706, -3.107), (-0.3536, 0.1464, -3.324), (-0.7071, 0.7071, -2.25), (-0.6533, 0.6533, -2.783), (-0.5, 0.5, -3.107), (-0.2706, 0.2706, -3.324), (-0.3827, 0.9239, -2.25), (-0.3536, 0.8536, -2.783), (-0.2706, 0.6533, -3.107), (-0.1464, 0.3536, -3.324), (0.0, 1.0, -2.25), (0.0, 0.9239, -2.783), (0.0, 0.7071, -3.107), (0.0, 0.3827, -3.324), (0.3827, 0.9239, -2.25), (0.3536, 0.8536, -2.783), (0.2706, 0.6533, -3.107), (0.1464, 0.3536, -3.324), (0.7071, 0.7071, -2.25), (0.6533, 0.6533, -2.783), (0.5, 0.5, -3.107), (0.2706, 0.2706, -3.324), (0.9239, 0.3827, -2.25), (0.8536, 0.3536, -2.783), (0.6533, 0.2706, -3.107), (0.3536, 0.1464, -3.324), (1.0, -3.26e-07, -2.25), (0.9239, -2.962e-07, -2.783), (0.7071, -2.664e-07, -3.107), (0.3827, -1.621e-07, -3.324), (0.9239, -0.3827, -2.25), (0.8536, -0.3536, -2.783), (0.6533, -0.2706, -3.107), (0.3536, -0.1464, -3.324), (0.7071, -0.7071, -2.25), (0.6533, -0.6533, -2.783), (0.5, -0.5, -3.107), (0.2706, -0.2706, -3.324), (0.3827, -0.9239, -2.25), (0.3536, -0.8536, -2.783), (0.2706, -0.6533, -3.107), (0.1464, -0.3536, -3.324), (-7.153e-07, -1.0, -2.25), (-4.768e-07, -0.9239, -2.783), (-4.768e-07, -0.7071, -3.107), (-2.384e-07, -0.3827, -3.324), (-0.3536, -0.8536, -2.783), (-0.2706, -0.6533, -3.107), (-0.1464, -0.3536, -3.324), (-0.6533, -0.6533, -2.783), (-0.5, -0.5, -3.107), (-0.2706, -0.2706, -3.324), (-0.8536, -0.3536, -2.783), (-0.6533, -0.2706, -3.107), (-0.3536, -0.1464, -3.324)], [], [(3, 2, 6, 7), (1, 0, 4, 5), (2, 1, 5, 6), (0, 20, 4), (5, 4, 8, 9), (6, 5, 9, 10), (4, 20, 8), (7, 6, 10, 11), (10, 9, 13, 14), (8, 20, 12), (11, 10, 14, 15), (9, 8, 12, 13), (12, 20, 16), (15, 14, 18, 19), (13, 12, 16, 17), (14, 13, 17, 18), (19, 18, 23, 24), (17, 16, 21, 22), (18, 17, 22, 23), (16, 20, 21), (23, 22, 26, 27), (21, 20, 25), (24, 23, 27, 28), (22, 21, 25, 26), (27, 26, 30, 31), (25, 20, 29), (28, 27, 31, 32), (26, 25, 29, 30), (32, 31, 35, 36), (30, 29, 33, 34), (31, 30, 34, 35), (29, 20, 33), (36, 35, 39, 40), (34, 33, 37, 38), (35, 34, 38, 39), (33, 20, 37), (39, 38, 42, 43), (37, 20, 41), (40, 39, 43, 44), (38, 37, 41, 42), (43, 42, 46, 47), (41, 20, 45), (44, 43, 47, 48), (42, 41, 45, 46), (48, 47, 51, 52), (46, 45, 49, 50), (47, 46, 50, 51), (45, 20, 49), (50, 49, 53, 54), (51, 50, 54, 55), (49, 20, 53), (52, 51, 55, 56), (55, 54, 58, 59), (53, 20, 57), (56, 55, 59, 65), (54, 53, 57, 58), (57, 20, 60), (65, 59, 62, 67), (58, 57, 60, 61), (59, 58, 61, 62), (67, 62, 2, 3), (61, 60, 0, 1), (62, 61, 1, 2), (60, 20, 0), (85, 19, 24, 89), (89, 24, 28, 93), (93, 28, 32, 97), (97, 32, 36, 101), (101, 36, 40, 105), (105, 40, 44, 109), (109, 44, 48, 113), (113, 48, 52, 117), (117, 52, 56, 63), (63, 56, 65, 64), (64, 65, 67, 66), (66, 67, 3, 68), (68, 3, 7, 73), (73, 7, 11, 77), (24, 19, 15, 11, 7, 3, 67, 65, 56, 52, 48, 44, 40, 36, 32, 28), (77, 11, 15, 81), (81, 15, 19, 85), (85, 89, 93, 97, 101, 105, 109, 113, 117, 63, 64, 66, 68, 73, 77, 81), (71, 70, 75, 76), (69, 68, 73, 74), (72, 71, 76), (70, 69, 74, 75), (72, 76, 80), (75, 74, 78, 79), (76, 75, 79, 80), (74, 73, 77, 78), (80, 79, 83, 84), (78, 77, 81, 82), (72, 80, 84), (79, 78, 82, 83), (84, 83, 87, 88), (82, 81, 85, 86), (72, 84, 88), (83, 82, 86, 87), (72, 88, 92), (87, 86, 90, 91), (88, 87, 91, 92), (86, 85, 89, 90), (72, 92, 96), (91, 90, 94, 95), (92, 91, 95, 96), (90, 89, 93, 94), (96, 95, 99, 100), (94, 93, 97, 98), (72, 96, 100), (95, 94, 98, 99), (100, 99, 103, 104), (98, 97, 101, 102), (72, 100, 104), (99, 98, 102, 103), (72, 104, 108), (103, 102, 106, 107), (104, 103, 107, 108), (102, 101, 105, 106), (107, 106, 110, 111), (108, 107, 111, 112), (106, 105, 109, 110), (72, 108, 112), (112, 111, 115, 116), (110, 109, 113, 114), (72, 112, 116), (111, 110, 114, 115), (114, 113, 117, 118), (72, 116, 120), (115, 114, 118, 119), (116, 115, 119, 120), (72, 120, 123), (119, 118, 121, 122), (120, 119, 122, 123), (118, 117, 63, 121), (123, 122, 125, 126), (121, 63, 64, 124), (72, 123, 126), (122, 121, 124, 125), (126, 125, 128, 129), (124, 64, 66, 127), (72, 126, 129), (125, 124, 127, 128), (72, 129, 71), (128, 127, 69, 70), (129, 128, 70, 71), (127, 66, 68, 69)])
me_sphere_008.polygons.foreach_set('use_smooth', [True] * 146)
me_sphere_008.use_remesh_preserve_volume = False
me_sphere_008.use_remesh_preserve_attributes = False
me_sphere_008.use_mirror_vertex_groups = False
me_sphere_008.update()
me_sphere_007 = bpy.data.meshes.new('Sphere.007')
me_sphere_007.from_pydata([(-0.3827, 0.0, 0.9239), (-0.7071, 0.0, 0.7071), (-0.9239, 0.0, 0.3827), (-1.0, 0.0, -0.05), (-0.3536, 0.1464, 0.9239), (-0.6533, 0.2706, 0.7071), (-0.8536, 0.3536, 0.3827), (-0.9239, 0.3827, -0.05), (-0.2706, 0.2706, 0.9239), (-0.5, 0.5, 0.7071), (-0.6533, 0.6533, 0.3827), (-0.7071, 0.7071, -0.05), (-0.1464, 0.3536, 0.9239), (-0.2706, 0.6533, 0.7071), (-0.3536, 0.8536, 0.3827), (-0.3827, 0.9239, -0.05), (-1.307e-07, 0.3827, 0.9239), (-7.11e-08, 0.7071, 0.7071), (-1.149e-08, 0.9239, 0.3827), (-1.149e-08, 1.0, -0.05), (-2.088e-07, -1.395e-07, 1.0), (0.1464, 0.3536, 0.9239), (0.2706, 0.6533, 0.7071), (0.3536, 0.8536, 0.3827), (0.3827, 0.9239, -0.05), (0.2706, 0.2706, 0.9239), (0.5, 0.5, 0.7071), (0.6533, 0.6533, 0.3827), (0.7071, 0.7071, -0.05), (0.3536, 0.1464, 0.9239), (0.6533, 0.2706, 0.7071), (0.8536, 0.3536, 0.3827), (0.9239, 0.3827, -0.05), (0.3827, -7.268e-08, 0.9239), (0.7071, -2.664e-07, 0.7071), (0.9239, -2.962e-07, 0.3827), (1.0, -3.26e-07, -0.05), (0.3536, -0.1464, 0.9239), (0.6533, -0.2706, 0.7071), (0.8536, -0.3536, 0.3827), (0.9239, -0.3827, -0.05), (0.2706, -0.2706, 0.9239), (0.5, -0.5, 0.7071), (0.6533, -0.6533, 0.3827), (0.7071, -0.7071, -0.05), (0.1464, -0.3536, 0.9239), (0.2706, -0.6533, 0.7071), (0.3536, -0.8536, 0.3827), (0.3827, -0.9239, -0.05), (-2.499e-07, -0.3827, 0.9239), (-4.883e-07, -0.7071, 0.7071), (-5.181e-07, -0.9239, 0.3827), (-6.075e-07, -1.0, -0.05), (-0.1464, -0.3536, 0.9239), (-0.2706, -0.6533, 0.7071), (-0.3536, -0.8536, 0.3827), (-0.3827, -0.9239, -0.05), (-0.2706, -0.2706, 0.9239), (-0.5, -0.5, 0.7071), (-0.6533, -0.6533, 0.3827), (-0.3536, -0.1464, 0.9239), (-0.6533, -0.2706, 0.7071), (-0.8536, -0.3536, 0.3827), (-0.3827, -0.9239, -2.25), (-0.7071, -0.7071, -2.25), (-0.7071, -0.7071, -0.05), (-0.9239, -0.3827, -2.25), (-0.9239, -0.3827, -0.05), (-1.0, 1.192e-08, -2.25), (-0.9239, 0.0, -2.783), (-0.7071, 0.0, -3.107), (-0.3827, 0.0, -3.324), (-2.384e-07, 0.0, -3.4), (-0.9239, 0.3827, -2.25), (-0.8536, 0.3536, -2.783), (-0.6533, 0.2706, -3.107), (-0.3536, 0.1464, -3.324), (-0.7071, 0.7071, -2.25), (-0.6533, 0.6533, -2.783), (-0.5, 0.5, -3.107), (-0.2706, 0.2706, -3.324), (-0.3827, 0.9239, -2.25), (-0.3536, 0.8536, -2.783), (-0.2706, 0.6533, -3.107), (-0.1464, 0.3536, -3.324), (0.0, 1.0, -2.25), (0.0, 0.9239, -2.783), (0.0, 0.7071, -3.107), (0.0, 0.3827, -3.324), (0.3827, 0.9239, -2.25), (0.3536, 0.8536, -2.783), (0.2706, 0.6533, -3.107), (0.1464, 0.3536, -3.324), (0.7071, 0.7071, -2.25), (0.6533, 0.6533, -2.783), (0.5, 0.5, -3.107), (0.2706, 0.2706, -3.324), (0.9239, 0.3827, -2.25), (0.8536, 0.3536, -2.783), (0.6533, 0.2706, -3.107), (0.3536, 0.1464, -3.324), (1.0, -3.26e-07, -2.25), (0.9239, -2.962e-07, -2.783), (0.7071, -2.664e-07, -3.107), (0.3827, -1.621e-07, -3.324), (0.9239, -0.3827, -2.25), (0.8536, -0.3536, -2.783), (0.6533, -0.2706, -3.107), (0.3536, -0.1464, -3.324), (0.7071, -0.7071, -2.25), (0.6533, -0.6533, -2.783), (0.5, -0.5, -3.107), (0.2706, -0.2706, -3.324), (0.3827, -0.9239, -2.25), (0.3536, -0.8536, -2.783), (0.2706, -0.6533, -3.107), (0.1464, -0.3536, -3.324), (-7.153e-07, -1.0, -2.25), (-4.768e-07, -0.9239, -2.783), (-4.768e-07, -0.7071, -3.107), (-2.384e-07, -0.3827, -3.324), (-0.3536, -0.8536, -2.783), (-0.2706, -0.6533, -3.107), (-0.1464, -0.3536, -3.324), (-0.6533, -0.6533, -2.783), (-0.5, -0.5, -3.107), (-0.2706, -0.2706, -3.324), (-0.8536, -0.3536, -2.783), (-0.6533, -0.2706, -3.107), (-0.3536, -0.1464, -3.324)], [], [(3, 2, 6, 7), (1, 0, 4, 5), (2, 1, 5, 6), (0, 20, 4), (5, 4, 8, 9), (6, 5, 9, 10), (4, 20, 8), (7, 6, 10, 11), (10, 9, 13, 14), (8, 20, 12), (11, 10, 14, 15), (9, 8, 12, 13), (12, 20, 16), (15, 14, 18, 19), (13, 12, 16, 17), (14, 13, 17, 18), (19, 18, 23, 24), (17, 16, 21, 22), (18, 17, 22, 23), (16, 20, 21), (23, 22, 26, 27), (21, 20, 25), (24, 23, 27, 28), (22, 21, 25, 26), (27, 26, 30, 31), (25, 20, 29), (28, 27, 31, 32), (26, 25, 29, 30), (32, 31, 35, 36), (30, 29, 33, 34), (31, 30, 34, 35), (29, 20, 33), (36, 35, 39, 40), (34, 33, 37, 38), (35, 34, 38, 39), (33, 20, 37), (39, 38, 42, 43), (37, 20, 41), (40, 39, 43, 44), (38, 37, 41, 42), (43, 42, 46, 47), (41, 20, 45), (44, 43, 47, 48), (42, 41, 45, 46), (48, 47, 51, 52), (46, 45, 49, 50), (47, 46, 50, 51), (45, 20, 49), (50, 49, 53, 54), (51, 50, 54, 55), (49, 20, 53), (52, 51, 55, 56), (55, 54, 58, 59), (53, 20, 57), (56, 55, 59, 65), (54, 53, 57, 58), (57, 20, 60), (65, 59, 62, 67), (58, 57, 60, 61), (59, 58, 61, 62), (67, 62, 2, 3), (61, 60, 0, 1), (62, 61, 1, 2), (60, 20, 0), (85, 19, 24, 89), (89, 24, 28, 93), (93, 28, 32, 97), (97, 32, 36, 101), (101, 36, 40, 105), (105, 40, 44, 109), (109, 44, 48, 113), (113, 48, 52, 117), (117, 52, 56, 63), (63, 56, 65, 64), (64, 65, 67, 66), (66, 67, 3, 68), (68, 3, 7, 73), (73, 7, 11, 77), (24, 19, 15, 11, 7, 3, 67, 65, 56, 52, 48, 44, 40, 36, 32, 28), (77, 11, 15, 81), (81, 15, 19, 85), (85, 89, 93, 97, 101, 105, 109, 113, 117, 63, 64, 66, 68, 73, 77, 81), (71, 70, 75, 76), (69, 68, 73, 74), (72, 71, 76), (70, 69, 74, 75), (72, 76, 80), (75, 74, 78, 79), (76, 75, 79, 80), (74, 73, 77, 78), (80, 79, 83, 84), (78, 77, 81, 82), (72, 80, 84), (79, 78, 82, 83), (84, 83, 87, 88), (82, 81, 85, 86), (72, 84, 88), (83, 82, 86, 87), (72, 88, 92), (87, 86, 90, 91), (88, 87, 91, 92), (86, 85, 89, 90), (72, 92, 96), (91, 90, 94, 95), (92, 91, 95, 96), (90, 89, 93, 94), (96, 95, 99, 100), (94, 93, 97, 98), (72, 96, 100), (95, 94, 98, 99), (100, 99, 103, 104), (98, 97, 101, 102), (72, 100, 104), (99, 98, 102, 103), (72, 104, 108), (103, 102, 106, 107), (104, 103, 107, 108), (102, 101, 105, 106), (107, 106, 110, 111), (108, 107, 111, 112), (106, 105, 109, 110), (72, 108, 112), (112, 111, 115, 116), (110, 109, 113, 114), (72, 112, 116), (111, 110, 114, 115), (114, 113, 117, 118), (72, 116, 120), (115, 114, 118, 119), (116, 115, 119, 120), (72, 120, 123), (119, 118, 121, 122), (120, 119, 122, 123), (118, 117, 63, 121), (123, 122, 125, 126), (121, 63, 64, 124), (72, 123, 126), (122, 121, 124, 125), (126, 125, 128, 129), (124, 64, 66, 127), (72, 126, 129), (125, 124, 127, 128), (72, 129, 71), (128, 127, 69, 70), (129, 128, 70, 71), (127, 66, 68, 69)])
me_sphere_007.polygons.foreach_set('use_smooth', [True] * 146)
me_sphere_007.use_remesh_preserve_volume = False
me_sphere_007.use_remesh_preserve_attributes = False
me_sphere_007.use_mirror_vertex_groups = False
me_sphere_007.update()
me_sphere_006 = bpy.data.meshes.new('Sphere.006')
me_sphere_006.from_pydata([(-0.3827, 0.0, 0.9239), (-0.7071, 0.0, 0.7071), (-0.9239, 0.0, 0.3827), (-1.0, 0.0, -0.05), (-0.3536, 0.1464, 0.9239), (-0.6533, 0.2706, 0.7071), (-0.8536, 0.3536, 0.3827), (-0.9239, 0.3827, -0.05), (-0.2706, 0.2706, 0.9239), (-0.5, 0.5, 0.7071), (-0.6533, 0.6533, 0.3827), (-0.7071, 0.7071, -0.05), (-0.1464, 0.3536, 0.9239), (-0.2706, 0.6533, 0.7071), (-0.3536, 0.8536, 0.3827), (-0.3827, 0.9239, -0.05), (-1.307e-07, 0.3827, 0.9239), (-7.11e-08, 0.7071, 0.7071), (-1.149e-08, 0.9239, 0.3827), (-1.149e-08, 1.0, -0.05), (-2.088e-07, -1.395e-07, 1.0), (0.1464, 0.3536, 0.9239), (0.2706, 0.6533, 0.7071), (0.3536, 0.8536, 0.3827), (0.3827, 0.9239, -0.05), (0.2706, 0.2706, 0.9239), (0.5, 0.5, 0.7071), (0.6533, 0.6533, 0.3827), (0.7071, 0.7071, -0.05), (0.3536, 0.1464, 0.9239), (0.6533, 0.2706, 0.7071), (0.8536, 0.3536, 0.3827), (0.9239, 0.3827, -0.05), (0.3827, -7.268e-08, 0.9239), (0.7071, -2.664e-07, 0.7071), (0.9239, -2.962e-07, 0.3827), (1.0, -3.26e-07, -0.05), (0.3536, -0.1464, 0.9239), (0.6533, -0.2706, 0.7071), (0.8536, -0.3536, 0.3827), (0.9239, -0.3827, -0.05), (0.2706, -0.2706, 0.9239), (0.5, -0.5, 0.7071), (0.6533, -0.6533, 0.3827), (0.7071, -0.7071, -0.05), (0.1464, -0.3536, 0.9239), (0.2706, -0.6533, 0.7071), (0.3536, -0.8536, 0.3827), (0.3827, -0.9239, -0.05), (-2.499e-07, -0.3827, 0.9239), (-4.883e-07, -0.7071, 0.7071), (-5.181e-07, -0.9239, 0.3827), (-6.075e-07, -1.0, -0.05), (-0.1464, -0.3536, 0.9239), (-0.2706, -0.6533, 0.7071), (-0.3536, -0.8536, 0.3827), (-0.3827, -0.9239, -0.05), (-0.2706, -0.2706, 0.9239), (-0.5, -0.5, 0.7071), (-0.6533, -0.6533, 0.3827), (-0.3536, -0.1464, 0.9239), (-0.6533, -0.2706, 0.7071), (-0.8536, -0.3536, 0.3827), (-0.3827, -0.9239, -2.25), (-0.7071, -0.7071, -2.25), (-0.7071, -0.7071, -0.05), (-0.9239, -0.3827, -2.25), (-0.9239, -0.3827, -0.05), (-1.0, 1.192e-08, -2.25), (-0.9239, 0.0, -2.783), (-0.7071, 0.0, -3.107), (-0.3827, 0.0, -3.324), (-2.384e-07, 0.0, -3.4), (-0.9239, 0.3827, -2.25), (-0.8536, 0.3536, -2.783), (-0.6533, 0.2706, -3.107), (-0.3536, 0.1464, -3.324), (-0.7071, 0.7071, -2.25), (-0.6533, 0.6533, -2.783), (-0.5, 0.5, -3.107), (-0.2706, 0.2706, -3.324), (-0.3827, 0.9239, -2.25), (-0.3536, 0.8536, -2.783), (-0.2706, 0.6533, -3.107), (-0.1464, 0.3536, -3.324), (0.0, 1.0, -2.25), (0.0, 0.9239, -2.783), (0.0, 0.7071, -3.107), (0.0, 0.3827, -3.324), (0.3827, 0.9239, -2.25), (0.3536, 0.8536, -2.783), (0.2706, 0.6533, -3.107), (0.1464, 0.3536, -3.324), (0.7071, 0.7071, -2.25), (0.6533, 0.6533, -2.783), (0.5, 0.5, -3.107), (0.2706, 0.2706, -3.324), (0.9239, 0.3827, -2.25), (0.8536, 0.3536, -2.783), (0.6533, 0.2706, -3.107), (0.3536, 0.1464, -3.324), (1.0, -3.26e-07, -2.25), (0.9239, -2.962e-07, -2.783), (0.7071, -2.664e-07, -3.107), (0.3827, -1.621e-07, -3.324), (0.9239, -0.3827, -2.25), (0.8536, -0.3536, -2.783), (0.6533, -0.2706, -3.107), (0.3536, -0.1464, -3.324), (0.7071, -0.7071, -2.25), (0.6533, -0.6533, -2.783), (0.5, -0.5, -3.107), (0.2706, -0.2706, -3.324), (0.3827, -0.9239, -2.25), (0.3536, -0.8536, -2.783), (0.2706, -0.6533, -3.107), (0.1464, -0.3536, -3.324), (-7.153e-07, -1.0, -2.25), (-4.768e-07, -0.9239, -2.783), (-4.768e-07, -0.7071, -3.107), (-2.384e-07, -0.3827, -3.324), (-0.3536, -0.8536, -2.783), (-0.2706, -0.6533, -3.107), (-0.1464, -0.3536, -3.324), (-0.6533, -0.6533, -2.783), (-0.5, -0.5, -3.107), (-0.2706, -0.2706, -3.324), (-0.8536, -0.3536, -2.783), (-0.6533, -0.2706, -3.107), (-0.3536, -0.1464, -3.324)], [], [(3, 2, 6, 7), (1, 0, 4, 5), (2, 1, 5, 6), (0, 20, 4), (5, 4, 8, 9), (6, 5, 9, 10), (4, 20, 8), (7, 6, 10, 11), (10, 9, 13, 14), (8, 20, 12), (11, 10, 14, 15), (9, 8, 12, 13), (12, 20, 16), (15, 14, 18, 19), (13, 12, 16, 17), (14, 13, 17, 18), (19, 18, 23, 24), (17, 16, 21, 22), (18, 17, 22, 23), (16, 20, 21), (23, 22, 26, 27), (21, 20, 25), (24, 23, 27, 28), (22, 21, 25, 26), (27, 26, 30, 31), (25, 20, 29), (28, 27, 31, 32), (26, 25, 29, 30), (32, 31, 35, 36), (30, 29, 33, 34), (31, 30, 34, 35), (29, 20, 33), (36, 35, 39, 40), (34, 33, 37, 38), (35, 34, 38, 39), (33, 20, 37), (39, 38, 42, 43), (37, 20, 41), (40, 39, 43, 44), (38, 37, 41, 42), (43, 42, 46, 47), (41, 20, 45), (44, 43, 47, 48), (42, 41, 45, 46), (48, 47, 51, 52), (46, 45, 49, 50), (47, 46, 50, 51), (45, 20, 49), (50, 49, 53, 54), (51, 50, 54, 55), (49, 20, 53), (52, 51, 55, 56), (55, 54, 58, 59), (53, 20, 57), (56, 55, 59, 65), (54, 53, 57, 58), (57, 20, 60), (65, 59, 62, 67), (58, 57, 60, 61), (59, 58, 61, 62), (67, 62, 2, 3), (61, 60, 0, 1), (62, 61, 1, 2), (60, 20, 0), (85, 19, 24, 89), (89, 24, 28, 93), (93, 28, 32, 97), (97, 32, 36, 101), (101, 36, 40, 105), (105, 40, 44, 109), (109, 44, 48, 113), (113, 48, 52, 117), (117, 52, 56, 63), (63, 56, 65, 64), (64, 65, 67, 66), (66, 67, 3, 68), (68, 3, 7, 73), (73, 7, 11, 77), (24, 19, 15, 11, 7, 3, 67, 65, 56, 52, 48, 44, 40, 36, 32, 28), (77, 11, 15, 81), (81, 15, 19, 85), (85, 89, 93, 97, 101, 105, 109, 113, 117, 63, 64, 66, 68, 73, 77, 81), (71, 70, 75, 76), (69, 68, 73, 74), (72, 71, 76), (70, 69, 74, 75), (72, 76, 80), (75, 74, 78, 79), (76, 75, 79, 80), (74, 73, 77, 78), (80, 79, 83, 84), (78, 77, 81, 82), (72, 80, 84), (79, 78, 82, 83), (84, 83, 87, 88), (82, 81, 85, 86), (72, 84, 88), (83, 82, 86, 87), (72, 88, 92), (87, 86, 90, 91), (88, 87, 91, 92), (86, 85, 89, 90), (72, 92, 96), (91, 90, 94, 95), (92, 91, 95, 96), (90, 89, 93, 94), (96, 95, 99, 100), (94, 93, 97, 98), (72, 96, 100), (95, 94, 98, 99), (100, 99, 103, 104), (98, 97, 101, 102), (72, 100, 104), (99, 98, 102, 103), (72, 104, 108), (103, 102, 106, 107), (104, 103, 107, 108), (102, 101, 105, 106), (107, 106, 110, 111), (108, 107, 111, 112), (106, 105, 109, 110), (72, 108, 112), (112, 111, 115, 116), (110, 109, 113, 114), (72, 112, 116), (111, 110, 114, 115), (114, 113, 117, 118), (72, 116, 120), (115, 114, 118, 119), (116, 115, 119, 120), (72, 120, 123), (119, 118, 121, 122), (120, 119, 122, 123), (118, 117, 63, 121), (123, 122, 125, 126), (121, 63, 64, 124), (72, 123, 126), (122, 121, 124, 125), (126, 125, 128, 129), (124, 64, 66, 127), (72, 126, 129), (125, 124, 127, 128), (72, 129, 71), (128, 127, 69, 70), (129, 128, 70, 71), (127, 66, 68, 69)])
me_sphere_006.polygons.foreach_set('use_smooth', [True] * 146)
me_sphere_006.use_remesh_preserve_volume = False
me_sphere_006.use_remesh_preserve_attributes = False
me_sphere_006.use_mirror_vertex_groups = False
me_sphere_006.update()
me_sphere_004 = bpy.data.meshes.new('Sphere.004')
me_sphere_004.from_pydata([(-0.3827, 0.0, 0.9239), (-0.7071, 0.0, 0.7071), (-0.9239, 0.0, 0.3827), (-1.0, 0.0, -0.05), (-0.3536, 0.1464, 0.9239), (-0.6533, 0.2706, 0.7071), (-0.8536, 0.3536, 0.3827), (-0.9239, 0.3827, -0.05), (-0.2706, 0.2706, 0.9239), (-0.5, 0.5, 0.7071), (-0.6533, 0.6533, 0.3827), (-0.7071, 0.7071, -0.05), (-0.1464, 0.3536, 0.9239), (-0.2706, 0.6533, 0.7071), (-0.3536, 0.8536, 0.3827), (-0.3827, 0.9239, -0.05), (-1.307e-07, 0.3827, 0.9239), (-7.11e-08, 0.7071, 0.7071), (-1.149e-08, 0.9239, 0.3827), (-1.149e-08, 1.0, -0.05), (-2.088e-07, -1.395e-07, 1.0), (0.1464, 0.3536, 0.9239), (0.2706, 0.6533, 0.7071), (0.3536, 0.8536, 0.3827), (0.3827, 0.9239, -0.05), (0.2706, 0.2706, 0.9239), (0.5, 0.5, 0.7071), (0.6533, 0.6533, 0.3827), (0.7071, 0.7071, -0.05), (0.3536, 0.1464, 0.9239), (0.6533, 0.2706, 0.7071), (0.8536, 0.3536, 0.3827), (0.9239, 0.3827, -0.05), (0.3827, -7.268e-08, 0.9239), (0.7071, -2.664e-07, 0.7071), (0.9239, -2.962e-07, 0.3827), (1.0, -3.26e-07, -0.05), (0.3536, -0.1464, 0.9239), (0.6533, -0.2706, 0.7071), (0.8536, -0.3536, 0.3827), (0.9239, -0.3827, -0.05), (0.2706, -0.2706, 0.9239), (0.5, -0.5, 0.7071), (0.6533, -0.6533, 0.3827), (0.7071, -0.7071, -0.05), (0.1464, -0.3536, 0.9239), (0.2706, -0.6533, 0.7071), (0.3536, -0.8536, 0.3827), (0.3827, -0.9239, -0.05), (-2.499e-07, -0.3827, 0.9239), (-4.883e-07, -0.7071, 0.7071), (-5.181e-07, -0.9239, 0.3827), (-6.075e-07, -1.0, -0.05), (-0.1464, -0.3536, 0.9239), (-0.2706, -0.6533, 0.7071), (-0.3536, -0.8536, 0.3827), (-0.3827, -0.9239, -0.05), (-0.2706, -0.2706, 0.9239), (-0.5, -0.5, 0.7071), (-0.6533, -0.6533, 0.3827), (-0.3536, -0.1464, 0.9239), (-0.6533, -0.2706, 0.7071), (-0.8536, -0.3536, 0.3827), (-0.3827, -0.9239, -2.25), (-0.7071, -0.7071, -2.25), (-0.7071, -0.7071, -0.05), (-0.9239, -0.3827, -2.25), (-0.9239, -0.3827, -0.05), (-1.0, 1.192e-08, -2.25), (-0.9239, 0.0, -2.783), (-0.7071, 0.0, -3.107), (-0.3827, 0.0, -3.324), (-2.384e-07, 0.0, -3.4), (-0.9239, 0.3827, -2.25), (-0.8536, 0.3536, -2.783), (-0.6533, 0.2706, -3.107), (-0.3536, 0.1464, -3.324), (-0.7071, 0.7071, -2.25), (-0.6533, 0.6533, -2.783), (-0.5, 0.5, -3.107), (-0.2706, 0.2706, -3.324), (-0.3827, 0.9239, -2.25), (-0.3536, 0.8536, -2.783), (-0.2706, 0.6533, -3.107), (-0.1464, 0.3536, -3.324), (0.0, 1.0, -2.25), (0.0, 0.9239, -2.783), (0.0, 0.7071, -3.107), (0.0, 0.3827, -3.324), (0.3827, 0.9239, -2.25), (0.3536, 0.8536, -2.783), (0.2706, 0.6533, -3.107), (0.1464, 0.3536, -3.324), (0.7071, 0.7071, -2.25), (0.6533, 0.6533, -2.783), (0.5, 0.5, -3.107), (0.2706, 0.2706, -3.324), (0.9239, 0.3827, -2.25), (0.8536, 0.3536, -2.783), (0.6533, 0.2706, -3.107), (0.3536, 0.1464, -3.324), (1.0, -3.26e-07, -2.25), (0.9239, -2.962e-07, -2.783), (0.7071, -2.664e-07, -3.107), (0.3827, -1.621e-07, -3.324), (0.9239, -0.3827, -2.25), (0.8536, -0.3536, -2.783), (0.6533, -0.2706, -3.107), (0.3536, -0.1464, -3.324), (0.7071, -0.7071, -2.25), (0.6533, -0.6533, -2.783), (0.5, -0.5, -3.107), (0.2706, -0.2706, -3.324), (0.3827, -0.9239, -2.25), (0.3536, -0.8536, -2.783), (0.2706, -0.6533, -3.107), (0.1464, -0.3536, -3.324), (-7.153e-07, -1.0, -2.25), (-4.768e-07, -0.9239, -2.783), (-4.768e-07, -0.7071, -3.107), (-2.384e-07, -0.3827, -3.324), (-0.3536, -0.8536, -2.783), (-0.2706, -0.6533, -3.107), (-0.1464, -0.3536, -3.324), (-0.6533, -0.6533, -2.783), (-0.5, -0.5, -3.107), (-0.2706, -0.2706, -3.324), (-0.8536, -0.3536, -2.783), (-0.6533, -0.2706, -3.107), (-0.3536, -0.1464, -3.324)], [], [(3, 2, 6, 7), (1, 0, 4, 5), (2, 1, 5, 6), (0, 20, 4), (5, 4, 8, 9), (6, 5, 9, 10), (4, 20, 8), (7, 6, 10, 11), (10, 9, 13, 14), (8, 20, 12), (11, 10, 14, 15), (9, 8, 12, 13), (12, 20, 16), (15, 14, 18, 19), (13, 12, 16, 17), (14, 13, 17, 18), (19, 18, 23, 24), (17, 16, 21, 22), (18, 17, 22, 23), (16, 20, 21), (23, 22, 26, 27), (21, 20, 25), (24, 23, 27, 28), (22, 21, 25, 26), (27, 26, 30, 31), (25, 20, 29), (28, 27, 31, 32), (26, 25, 29, 30), (32, 31, 35, 36), (30, 29, 33, 34), (31, 30, 34, 35), (29, 20, 33), (36, 35, 39, 40), (34, 33, 37, 38), (35, 34, 38, 39), (33, 20, 37), (39, 38, 42, 43), (37, 20, 41), (40, 39, 43, 44), (38, 37, 41, 42), (43, 42, 46, 47), (41, 20, 45), (44, 43, 47, 48), (42, 41, 45, 46), (48, 47, 51, 52), (46, 45, 49, 50), (47, 46, 50, 51), (45, 20, 49), (50, 49, 53, 54), (51, 50, 54, 55), (49, 20, 53), (52, 51, 55, 56), (55, 54, 58, 59), (53, 20, 57), (56, 55, 59, 65), (54, 53, 57, 58), (57, 20, 60), (65, 59, 62, 67), (58, 57, 60, 61), (59, 58, 61, 62), (67, 62, 2, 3), (61, 60, 0, 1), (62, 61, 1, 2), (60, 20, 0), (85, 19, 24, 89), (89, 24, 28, 93), (93, 28, 32, 97), (97, 32, 36, 101), (101, 36, 40, 105), (105, 40, 44, 109), (109, 44, 48, 113), (113, 48, 52, 117), (117, 52, 56, 63), (63, 56, 65, 64), (64, 65, 67, 66), (66, 67, 3, 68), (68, 3, 7, 73), (73, 7, 11, 77), (24, 19, 15, 11, 7, 3, 67, 65, 56, 52, 48, 44, 40, 36, 32, 28), (77, 11, 15, 81), (81, 15, 19, 85), (85, 89, 93, 97, 101, 105, 109, 113, 117, 63, 64, 66, 68, 73, 77, 81), (71, 70, 75, 76), (69, 68, 73, 74), (72, 71, 76), (70, 69, 74, 75), (72, 76, 80), (75, 74, 78, 79), (76, 75, 79, 80), (74, 73, 77, 78), (80, 79, 83, 84), (78, 77, 81, 82), (72, 80, 84), (79, 78, 82, 83), (84, 83, 87, 88), (82, 81, 85, 86), (72, 84, 88), (83, 82, 86, 87), (72, 88, 92), (87, 86, 90, 91), (88, 87, 91, 92), (86, 85, 89, 90), (72, 92, 96), (91, 90, 94, 95), (92, 91, 95, 96), (90, 89, 93, 94), (96, 95, 99, 100), (94, 93, 97, 98), (72, 96, 100), (95, 94, 98, 99), (100, 99, 103, 104), (98, 97, 101, 102), (72, 100, 104), (99, 98, 102, 103), (72, 104, 108), (103, 102, 106, 107), (104, 103, 107, 108), (102, 101, 105, 106), (107, 106, 110, 111), (108, 107, 111, 112), (106, 105, 109, 110), (72, 108, 112), (112, 111, 115, 116), (110, 109, 113, 114), (72, 112, 116), (111, 110, 114, 115), (114, 113, 117, 118), (72, 116, 120), (115, 114, 118, 119), (116, 115, 119, 120), (72, 120, 123), (119, 118, 121, 122), (120, 119, 122, 123), (118, 117, 63, 121), (123, 122, 125, 126), (121, 63, 64, 124), (72, 123, 126), (122, 121, 124, 125), (126, 125, 128, 129), (124, 64, 66, 127), (72, 126, 129), (125, 124, 127, 128), (72, 129, 71), (128, 127, 69, 70), (129, 128, 70, 71), (127, 66, 68, 69)])
me_sphere_004.polygons.foreach_set('use_smooth', [True] * 146)
me_sphere_004.use_remesh_preserve_volume = False
me_sphere_004.use_remesh_preserve_attributes = False
me_sphere_004.use_mirror_vertex_groups = False
me_sphere_004.update()
me_sphere_003 = bpy.data.meshes.new('Sphere.003')
me_sphere_003.from_pydata([(-0.3827, 0.0, 0.9239), (-0.7071, 0.0, 0.7071), (-0.9239, 0.0, 0.3827), (-1.0, 0.0, -0.05), (-0.3536, 0.1464, 0.9239), (-0.6533, 0.2706, 0.7071), (-0.8536, 0.3536, 0.3827), (-0.9239, 0.3827, -0.05), (-0.2706, 0.2706, 0.9239), (-0.5, 0.5, 0.7071), (-0.6533, 0.6533, 0.3827), (-0.7071, 0.7071, -0.05), (-0.1464, 0.3536, 0.9239), (-0.2706, 0.6533, 0.7071), (-0.3536, 0.8536, 0.3827), (-0.3827, 0.9239, -0.05), (-1.307e-07, 0.3827, 0.9239), (-7.11e-08, 0.7071, 0.7071), (-1.149e-08, 0.9239, 0.3827), (-1.149e-08, 1.0, -0.05), (-2.088e-07, -1.395e-07, 1.0), (0.1464, 0.3536, 0.9239), (0.2706, 0.6533, 0.7071), (0.3536, 0.8536, 0.3827), (0.3827, 0.9239, -0.05), (0.2706, 0.2706, 0.9239), (0.5, 0.5, 0.7071), (0.6533, 0.6533, 0.3827), (0.7071, 0.7071, -0.05), (0.3536, 0.1464, 0.9239), (0.6533, 0.2706, 0.7071), (0.8536, 0.3536, 0.3827), (0.9239, 0.3827, -0.05), (0.3827, -7.268e-08, 0.9239), (0.7071, -2.664e-07, 0.7071), (0.9239, -2.962e-07, 0.3827), (1.0, -3.26e-07, -0.05), (0.3536, -0.1464, 0.9239), (0.6533, -0.2706, 0.7071), (0.8536, -0.3536, 0.3827), (0.9239, -0.3827, -0.05), (0.2706, -0.2706, 0.9239), (0.5, -0.5, 0.7071), (0.6533, -0.6533, 0.3827), (0.7071, -0.7071, -0.05), (0.1464, -0.3536, 0.9239), (0.2706, -0.6533, 0.7071), (0.3536, -0.8536, 0.3827), (0.3827, -0.9239, -0.05), (-2.499e-07, -0.3827, 0.9239), (-4.883e-07, -0.7071, 0.7071), (-5.181e-07, -0.9239, 0.3827), (-6.075e-07, -1.0, -0.05), (-0.1464, -0.3536, 0.9239), (-0.2706, -0.6533, 0.7071), (-0.3536, -0.8536, 0.3827), (-0.3827, -0.9239, -0.05), (-0.2706, -0.2706, 0.9239), (-0.5, -0.5, 0.7071), (-0.6533, -0.6533, 0.3827), (-0.3536, -0.1464, 0.9239), (-0.6533, -0.2706, 0.7071), (-0.8536, -0.3536, 0.3827), (-0.3827, -0.9239, -2.25), (-0.7071, -0.7071, -2.25), (-0.7071, -0.7071, -0.05), (-0.9239, -0.3827, -2.25), (-0.9239, -0.3827, -0.05), (-1.0, 1.192e-08, -2.25), (-0.9239, 0.0, -2.783), (-0.7071, 0.0, -3.107), (-0.3827, 0.0, -3.324), (-2.384e-07, 0.0, -3.4), (-0.9239, 0.3827, -2.25), (-0.8536, 0.3536, -2.783), (-0.6533, 0.2706, -3.107), (-0.3536, 0.1464, -3.324), (-0.7071, 0.7071, -2.25), (-0.6533, 0.6533, -2.783), (-0.5, 0.5, -3.107), (-0.2706, 0.2706, -3.324), (-0.3827, 0.9239, -2.25), (-0.3536, 0.8536, -2.783), (-0.2706, 0.6533, -3.107), (-0.1464, 0.3536, -3.324), (0.0, 1.0, -2.25), (0.0, 0.9239, -2.783), (0.0, 0.7071, -3.107), (0.0, 0.3827, -3.324), (0.3827, 0.9239, -2.25), (0.3536, 0.8536, -2.783), (0.2706, 0.6533, -3.107), (0.1464, 0.3536, -3.324), (0.7071, 0.7071, -2.25), (0.6533, 0.6533, -2.783), (0.5, 0.5, -3.107), (0.2706, 0.2706, -3.324), (0.9239, 0.3827, -2.25), (0.8536, 0.3536, -2.783), (0.6533, 0.2706, -3.107), (0.3536, 0.1464, -3.324), (1.0, -3.26e-07, -2.25), (0.9239, -2.962e-07, -2.783), (0.7071, -2.664e-07, -3.107), (0.3827, -1.621e-07, -3.324), (0.9239, -0.3827, -2.25), (0.8536, -0.3536, -2.783), (0.6533, -0.2706, -3.107), (0.3536, -0.1464, -3.324), (0.7071, -0.7071, -2.25), (0.6533, -0.6533, -2.783), (0.5, -0.5, -3.107), (0.2706, -0.2706, -3.324), (0.3827, -0.9239, -2.25), (0.3536, -0.8536, -2.783), (0.2706, -0.6533, -3.107), (0.1464, -0.3536, -3.324), (-7.153e-07, -1.0, -2.25), (-4.768e-07, -0.9239, -2.783), (-4.768e-07, -0.7071, -3.107), (-2.384e-07, -0.3827, -3.324), (-0.3536, -0.8536, -2.783), (-0.2706, -0.6533, -3.107), (-0.1464, -0.3536, -3.324), (-0.6533, -0.6533, -2.783), (-0.5, -0.5, -3.107), (-0.2706, -0.2706, -3.324), (-0.8536, -0.3536, -2.783), (-0.6533, -0.2706, -3.107), (-0.3536, -0.1464, -3.324)], [], [(3, 2, 6, 7), (1, 0, 4, 5), (2, 1, 5, 6), (0, 20, 4), (5, 4, 8, 9), (6, 5, 9, 10), (4, 20, 8), (7, 6, 10, 11), (10, 9, 13, 14), (8, 20, 12), (11, 10, 14, 15), (9, 8, 12, 13), (12, 20, 16), (15, 14, 18, 19), (13, 12, 16, 17), (14, 13, 17, 18), (19, 18, 23, 24), (17, 16, 21, 22), (18, 17, 22, 23), (16, 20, 21), (23, 22, 26, 27), (21, 20, 25), (24, 23, 27, 28), (22, 21, 25, 26), (27, 26, 30, 31), (25, 20, 29), (28, 27, 31, 32), (26, 25, 29, 30), (32, 31, 35, 36), (30, 29, 33, 34), (31, 30, 34, 35), (29, 20, 33), (36, 35, 39, 40), (34, 33, 37, 38), (35, 34, 38, 39), (33, 20, 37), (39, 38, 42, 43), (37, 20, 41), (40, 39, 43, 44), (38, 37, 41, 42), (43, 42, 46, 47), (41, 20, 45), (44, 43, 47, 48), (42, 41, 45, 46), (48, 47, 51, 52), (46, 45, 49, 50), (47, 46, 50, 51), (45, 20, 49), (50, 49, 53, 54), (51, 50, 54, 55), (49, 20, 53), (52, 51, 55, 56), (55, 54, 58, 59), (53, 20, 57), (56, 55, 59, 65), (54, 53, 57, 58), (57, 20, 60), (65, 59, 62, 67), (58, 57, 60, 61), (59, 58, 61, 62), (67, 62, 2, 3), (61, 60, 0, 1), (62, 61, 1, 2), (60, 20, 0), (85, 19, 24, 89), (89, 24, 28, 93), (93, 28, 32, 97), (97, 32, 36, 101), (101, 36, 40, 105), (105, 40, 44, 109), (109, 44, 48, 113), (113, 48, 52, 117), (117, 52, 56, 63), (63, 56, 65, 64), (64, 65, 67, 66), (66, 67, 3, 68), (68, 3, 7, 73), (73, 7, 11, 77), (24, 19, 15, 11, 7, 3, 67, 65, 56, 52, 48, 44, 40, 36, 32, 28), (77, 11, 15, 81), (81, 15, 19, 85), (85, 89, 93, 97, 101, 105, 109, 113, 117, 63, 64, 66, 68, 73, 77, 81), (71, 70, 75, 76), (69, 68, 73, 74), (72, 71, 76), (70, 69, 74, 75), (72, 76, 80), (75, 74, 78, 79), (76, 75, 79, 80), (74, 73, 77, 78), (80, 79, 83, 84), (78, 77, 81, 82), (72, 80, 84), (79, 78, 82, 83), (84, 83, 87, 88), (82, 81, 85, 86), (72, 84, 88), (83, 82, 86, 87), (72, 88, 92), (87, 86, 90, 91), (88, 87, 91, 92), (86, 85, 89, 90), (72, 92, 96), (91, 90, 94, 95), (92, 91, 95, 96), (90, 89, 93, 94), (96, 95, 99, 100), (94, 93, 97, 98), (72, 96, 100), (95, 94, 98, 99), (100, 99, 103, 104), (98, 97, 101, 102), (72, 100, 104), (99, 98, 102, 103), (72, 104, 108), (103, 102, 106, 107), (104, 103, 107, 108), (102, 101, 105, 106), (107, 106, 110, 111), (108, 107, 111, 112), (106, 105, 109, 110), (72, 108, 112), (112, 111, 115, 116), (110, 109, 113, 114), (72, 112, 116), (111, 110, 114, 115), (114, 113, 117, 118), (72, 116, 120), (115, 114, 118, 119), (116, 115, 119, 120), (72, 120, 123), (119, 118, 121, 122), (120, 119, 122, 123), (118, 117, 63, 121), (123, 122, 125, 126), (121, 63, 64, 124), (72, 123, 126), (122, 121, 124, 125), (126, 125, 128, 129), (124, 64, 66, 127), (72, 126, 129), (125, 124, 127, 128), (72, 129, 71), (128, 127, 69, 70), (129, 128, 70, 71), (127, 66, 68, 69)])
me_sphere_003.polygons.foreach_set('use_smooth', [True] * 146)
me_sphere_003.use_remesh_preserve_volume = False
me_sphere_003.use_remesh_preserve_attributes = False
me_sphere_003.use_mirror_vertex_groups = False
me_sphere_003.update()
me_sphere_001 = bpy.data.meshes.new('Sphere.001')
me_sphere_001.from_pydata([(-0.3827, 0.0, 0.9239), (-0.7071, 0.0, 0.7071), (-0.9239, 0.0, 0.3827), (-1.0, 0.0, -0.05), (-0.3536, 0.1464, 0.9239), (-0.6533, 0.2706, 0.7071), (-0.8536, 0.3536, 0.3827), (-0.9239, 0.3827, -0.05), (-0.2706, 0.2706, 0.9239), (-0.5, 0.5, 0.7071), (-0.6533, 0.6533, 0.3827), (-0.7071, 0.7071, -0.05), (-0.1464, 0.3536, 0.9239), (-0.2706, 0.6533, 0.7071), (-0.3536, 0.8536, 0.3827), (-0.3827, 0.9239, -0.05), (-1.307e-07, 0.3827, 0.9239), (-7.11e-08, 0.7071, 0.7071), (-1.149e-08, 0.9239, 0.3827), (-1.149e-08, 1.0, -0.05), (-2.088e-07, -1.395e-07, 1.0), (0.1464, 0.3536, 0.9239), (0.2706, 0.6533, 0.7071), (0.3536, 0.8536, 0.3827), (0.3827, 0.9239, -0.05), (0.2706, 0.2706, 0.9239), (0.5, 0.5, 0.7071), (0.6533, 0.6533, 0.3827), (0.7071, 0.7071, -0.05), (0.3536, 0.1464, 0.9239), (0.6533, 0.2706, 0.7071), (0.8536, 0.3536, 0.3827), (0.9239, 0.3827, -0.05), (0.3827, -7.268e-08, 0.9239), (0.7071, -2.664e-07, 0.7071), (0.9239, -2.962e-07, 0.3827), (1.0, -3.26e-07, -0.05), (0.3536, -0.1464, 0.9239), (0.6533, -0.2706, 0.7071), (0.8536, -0.3536, 0.3827), (0.9239, -0.3827, -0.05), (0.2706, -0.2706, 0.9239), (0.5, -0.5, 0.7071), (0.6533, -0.6533, 0.3827), (0.7071, -0.7071, -0.05), (0.1464, -0.3536, 0.9239), (0.2706, -0.6533, 0.7071), (0.3536, -0.8536, 0.3827), (0.3827, -0.9239, -0.05), (-2.499e-07, -0.3827, 0.9239), (-4.883e-07, -0.7071, 0.7071), (-5.181e-07, -0.9239, 0.3827), (-6.075e-07, -1.0, -0.05), (-0.1464, -0.3536, 0.9239), (-0.2706, -0.6533, 0.7071), (-0.3536, -0.8536, 0.3827), (-0.3827, -0.9239, -0.05), (-0.2706, -0.2706, 0.9239), (-0.5, -0.5, 0.7071), (-0.6533, -0.6533, 0.3827), (-0.3536, -0.1464, 0.9239), (-0.6533, -0.2706, 0.7071), (-0.8536, -0.3536, 0.3827), (-0.3827, -0.9239, -2.25), (-0.7071, -0.7071, -2.25), (-0.7071, -0.7071, -0.05), (-0.9239, -0.3827, -2.25), (-0.9239, -0.3827, -0.05), (-1.0, 1.192e-08, -2.25), (-0.9239, 0.0, -2.783), (-0.7071, 0.0, -3.107), (-0.3827, 0.0, -3.324), (-2.384e-07, 0.0, -3.4), (-0.9239, 0.3827, -2.25), (-0.8536, 0.3536, -2.783), (-0.6533, 0.2706, -3.107), (-0.3536, 0.1464, -3.324), (-0.7071, 0.7071, -2.25), (-0.6533, 0.6533, -2.783), (-0.5, 0.5, -3.107), (-0.2706, 0.2706, -3.324), (-0.3827, 0.9239, -2.25), (-0.3536, 0.8536, -2.783), (-0.2706, 0.6533, -3.107), (-0.1464, 0.3536, -3.324), (0.0, 1.0, -2.25), (0.0, 0.9239, -2.783), (0.0, 0.7071, -3.107), (0.0, 0.3827, -3.324), (0.3827, 0.9239, -2.25), (0.3536, 0.8536, -2.783), (0.2706, 0.6533, -3.107), (0.1464, 0.3536, -3.324), (0.7071, 0.7071, -2.25), (0.6533, 0.6533, -2.783), (0.5, 0.5, -3.107), (0.2706, 0.2706, -3.324), (0.9239, 0.3827, -2.25), (0.8536, 0.3536, -2.783), (0.6533, 0.2706, -3.107), (0.3536, 0.1464, -3.324), (1.0, -3.26e-07, -2.25), (0.9239, -2.962e-07, -2.783), (0.7071, -2.664e-07, -3.107), (0.3827, -1.621e-07, -3.324), (0.9239, -0.3827, -2.25), (0.8536, -0.3536, -2.783), (0.6533, -0.2706, -3.107), (0.3536, -0.1464, -3.324), (0.7071, -0.7071, -2.25), (0.6533, -0.6533, -2.783), (0.5, -0.5, -3.107), (0.2706, -0.2706, -3.324), (0.3827, -0.9239, -2.25), (0.3536, -0.8536, -2.783), (0.2706, -0.6533, -3.107), (0.1464, -0.3536, -3.324), (-7.153e-07, -1.0, -2.25), (-4.768e-07, -0.9239, -2.783), (-4.768e-07, -0.7071, -3.107), (-2.384e-07, -0.3827, -3.324), (-0.3536, -0.8536, -2.783), (-0.2706, -0.6533, -3.107), (-0.1464, -0.3536, -3.324), (-0.6533, -0.6533, -2.783), (-0.5, -0.5, -3.107), (-0.2706, -0.2706, -3.324), (-0.8536, -0.3536, -2.783), (-0.6533, -0.2706, -3.107), (-0.3536, -0.1464, -3.324)], [], [(3, 2, 6, 7), (1, 0, 4, 5), (2, 1, 5, 6), (0, 20, 4), (5, 4, 8, 9), (6, 5, 9, 10), (4, 20, 8), (7, 6, 10, 11), (10, 9, 13, 14), (8, 20, 12), (11, 10, 14, 15), (9, 8, 12, 13), (12, 20, 16), (15, 14, 18, 19), (13, 12, 16, 17), (14, 13, 17, 18), (19, 18, 23, 24), (17, 16, 21, 22), (18, 17, 22, 23), (16, 20, 21), (23, 22, 26, 27), (21, 20, 25), (24, 23, 27, 28), (22, 21, 25, 26), (27, 26, 30, 31), (25, 20, 29), (28, 27, 31, 32), (26, 25, 29, 30), (32, 31, 35, 36), (30, 29, 33, 34), (31, 30, 34, 35), (29, 20, 33), (36, 35, 39, 40), (34, 33, 37, 38), (35, 34, 38, 39), (33, 20, 37), (39, 38, 42, 43), (37, 20, 41), (40, 39, 43, 44), (38, 37, 41, 42), (43, 42, 46, 47), (41, 20, 45), (44, 43, 47, 48), (42, 41, 45, 46), (48, 47, 51, 52), (46, 45, 49, 50), (47, 46, 50, 51), (45, 20, 49), (50, 49, 53, 54), (51, 50, 54, 55), (49, 20, 53), (52, 51, 55, 56), (55, 54, 58, 59), (53, 20, 57), (56, 55, 59, 65), (54, 53, 57, 58), (57, 20, 60), (65, 59, 62, 67), (58, 57, 60, 61), (59, 58, 61, 62), (67, 62, 2, 3), (61, 60, 0, 1), (62, 61, 1, 2), (60, 20, 0), (85, 19, 24, 89), (89, 24, 28, 93), (93, 28, 32, 97), (97, 32, 36, 101), (101, 36, 40, 105), (105, 40, 44, 109), (109, 44, 48, 113), (113, 48, 52, 117), (117, 52, 56, 63), (63, 56, 65, 64), (64, 65, 67, 66), (66, 67, 3, 68), (68, 3, 7, 73), (73, 7, 11, 77), (24, 19, 15, 11, 7, 3, 67, 65, 56, 52, 48, 44, 40, 36, 32, 28), (77, 11, 15, 81), (81, 15, 19, 85), (85, 89, 93, 97, 101, 105, 109, 113, 117, 63, 64, 66, 68, 73, 77, 81), (71, 70, 75, 76), (69, 68, 73, 74), (72, 71, 76), (70, 69, 74, 75), (72, 76, 80), (75, 74, 78, 79), (76, 75, 79, 80), (74, 73, 77, 78), (80, 79, 83, 84), (78, 77, 81, 82), (72, 80, 84), (79, 78, 82, 83), (84, 83, 87, 88), (82, 81, 85, 86), (72, 84, 88), (83, 82, 86, 87), (72, 88, 92), (87, 86, 90, 91), (88, 87, 91, 92), (86, 85, 89, 90), (72, 92, 96), (91, 90, 94, 95), (92, 91, 95, 96), (90, 89, 93, 94), (96, 95, 99, 100), (94, 93, 97, 98), (72, 96, 100), (95, 94, 98, 99), (100, 99, 103, 104), (98, 97, 101, 102), (72, 100, 104), (99, 98, 102, 103), (72, 104, 108), (103, 102, 106, 107), (104, 103, 107, 108), (102, 101, 105, 106), (107, 106, 110, 111), (108, 107, 111, 112), (106, 105, 109, 110), (72, 108, 112), (112, 111, 115, 116), (110, 109, 113, 114), (72, 112, 116), (111, 110, 114, 115), (114, 113, 117, 118), (72, 116, 120), (115, 114, 118, 119), (116, 115, 119, 120), (72, 120, 123), (119, 118, 121, 122), (120, 119, 122, 123), (118, 117, 63, 121), (123, 122, 125, 126), (121, 63, 64, 124), (72, 123, 126), (122, 121, 124, 125), (126, 125, 128, 129), (124, 64, 66, 127), (72, 126, 129), (125, 124, 127, 128), (72, 129, 71), (128, 127, 69, 70), (129, 128, 70, 71), (127, 66, 68, 69)])
me_sphere_001.polygons.foreach_set('use_smooth', [True] * 146)
me_sphere_001.use_remesh_preserve_volume = False
me_sphere_001.use_remesh_preserve_attributes = False
me_sphere_001.use_mirror_vertex_groups = False
me_sphere_001.update()
me_sphere = bpy.data.meshes.new('Sphere')
me_sphere.from_pydata([(-0.3827, 0.0, 0.9239), (-0.7071, 0.0, 0.7071), (-0.9239, 0.0, 0.3827), (-1.0, 0.0, -0.05), (-0.3536, 0.1464, 0.9239), (-0.6533, 0.2706, 0.7071), (-0.8536, 0.3536, 0.3827), (-0.9239, 0.3827, -0.05), (-0.2706, 0.2706, 0.9239), (-0.5, 0.5, 0.7071), (-0.6533, 0.6533, 0.3827), (-0.7071, 0.7071, -0.05), (-0.1464, 0.3536, 0.9239), (-0.2706, 0.6533, 0.7071), (-0.3536, 0.8536, 0.3827), (-0.3827, 0.9239, -0.05), (-1.307e-07, 0.3827, 0.9239), (-7.11e-08, 0.7071, 0.7071), (-1.149e-08, 0.9239, 0.3827), (-1.149e-08, 1.0, -0.05), (-2.088e-07, -1.395e-07, 1.0), (0.1464, 0.3536, 0.9239), (0.2706, 0.6533, 0.7071), (0.3536, 0.8536, 0.3827), (0.3827, 0.9239, -0.05), (0.2706, 0.2706, 0.9239), (0.5, 0.5, 0.7071), (0.6533, 0.6533, 0.3827), (0.7071, 0.7071, -0.05), (0.3536, 0.1464, 0.9239), (0.6533, 0.2706, 0.7071), (0.8536, 0.3536, 0.3827), (0.9239, 0.3827, -0.05), (0.3827, -7.268e-08, 0.9239), (0.7071, -2.664e-07, 0.7071), (0.9239, -2.962e-07, 0.3827), (1.0, -3.26e-07, -0.05), (0.3536, -0.1464, 0.9239), (0.6533, -0.2706, 0.7071), (0.8536, -0.3536, 0.3827), (0.9239, -0.3827, -0.05), (0.2706, -0.2706, 0.9239), (0.5, -0.5, 0.7071), (0.6533, -0.6533, 0.3827), (0.7071, -0.7071, -0.05), (0.1464, -0.3536, 0.9239), (0.2706, -0.6533, 0.7071), (0.3536, -0.8536, 0.3827), (0.3827, -0.9239, -0.05), (-2.499e-07, -0.3827, 0.9239), (-4.883e-07, -0.7071, 0.7071), (-5.181e-07, -0.9239, 0.3827), (-6.075e-07, -1.0, -0.05), (-0.1464, -0.3536, 0.9239), (-0.2706, -0.6533, 0.7071), (-0.3536, -0.8536, 0.3827), (-0.3827, -0.9239, -0.05), (-0.2706, -0.2706, 0.9239), (-0.5, -0.5, 0.7071), (-0.6533, -0.6533, 0.3827), (-0.3536, -0.1464, 0.9239), (-0.6533, -0.2706, 0.7071), (-0.8536, -0.3536, 0.3827), (-0.3827, -0.9239, -2.25), (-0.7071, -0.7071, -2.25), (-0.7071, -0.7071, -0.05), (-0.9239, -0.3827, -2.25), (-0.9239, -0.3827, -0.05), (-1.0, 1.192e-08, -2.25), (-0.9239, 0.0, -2.783), (-0.7071, 0.0, -3.107), (-0.3827, 0.0, -3.324), (-2.384e-07, 0.0, -3.4), (-0.9239, 0.3827, -2.25), (-0.8536, 0.3536, -2.783), (-0.6533, 0.2706, -3.107), (-0.3536, 0.1464, -3.324), (-0.7071, 0.7071, -2.25), (-0.6533, 0.6533, -2.783), (-0.5, 0.5, -3.107), (-0.2706, 0.2706, -3.324), (-0.3827, 0.9239, -2.25), (-0.3536, 0.8536, -2.783), (-0.2706, 0.6533, -3.107), (-0.1464, 0.3536, -3.324), (0.0, 1.0, -2.25), (0.0, 0.9239, -2.783), (0.0, 0.7071, -3.107), (0.0, 0.3827, -3.324), (0.3827, 0.9239, -2.25), (0.3536, 0.8536, -2.783), (0.2706, 0.6533, -3.107), (0.1464, 0.3536, -3.324), (0.7071, 0.7071, -2.25), (0.6533, 0.6533, -2.783), (0.5, 0.5, -3.107), (0.2706, 0.2706, -3.324), (0.9239, 0.3827, -2.25), (0.8536, 0.3536, -2.783), (0.6533, 0.2706, -3.107), (0.3536, 0.1464, -3.324), (1.0, -3.26e-07, -2.25), (0.9239, -2.962e-07, -2.783), (0.7071, -2.664e-07, -3.107), (0.3827, -1.621e-07, -3.324), (0.9239, -0.3827, -2.25), (0.8536, -0.3536, -2.783), (0.6533, -0.2706, -3.107), (0.3536, -0.1464, -3.324), (0.7071, -0.7071, -2.25), (0.6533, -0.6533, -2.783), (0.5, -0.5, -3.107), (0.2706, -0.2706, -3.324), (0.3827, -0.9239, -2.25), (0.3536, -0.8536, -2.783), (0.2706, -0.6533, -3.107), (0.1464, -0.3536, -3.324), (-7.153e-07, -1.0, -2.25), (-4.768e-07, -0.9239, -2.783), (-4.768e-07, -0.7071, -3.107), (-2.384e-07, -0.3827, -3.324), (-0.3536, -0.8536, -2.783), (-0.2706, -0.6533, -3.107), (-0.1464, -0.3536, -3.324), (-0.6533, -0.6533, -2.783), (-0.5, -0.5, -3.107), (-0.2706, -0.2706, -3.324), (-0.8536, -0.3536, -2.783), (-0.6533, -0.2706, -3.107), (-0.3536, -0.1464, -3.324)], [], [(3, 2, 6, 7), (1, 0, 4, 5), (2, 1, 5, 6), (0, 20, 4), (5, 4, 8, 9), (6, 5, 9, 10), (4, 20, 8), (7, 6, 10, 11), (10, 9, 13, 14), (8, 20, 12), (11, 10, 14, 15), (9, 8, 12, 13), (12, 20, 16), (15, 14, 18, 19), (13, 12, 16, 17), (14, 13, 17, 18), (19, 18, 23, 24), (17, 16, 21, 22), (18, 17, 22, 23), (16, 20, 21), (23, 22, 26, 27), (21, 20, 25), (24, 23, 27, 28), (22, 21, 25, 26), (27, 26, 30, 31), (25, 20, 29), (28, 27, 31, 32), (26, 25, 29, 30), (32, 31, 35, 36), (30, 29, 33, 34), (31, 30, 34, 35), (29, 20, 33), (36, 35, 39, 40), (34, 33, 37, 38), (35, 34, 38, 39), (33, 20, 37), (39, 38, 42, 43), (37, 20, 41), (40, 39, 43, 44), (38, 37, 41, 42), (43, 42, 46, 47), (41, 20, 45), (44, 43, 47, 48), (42, 41, 45, 46), (48, 47, 51, 52), (46, 45, 49, 50), (47, 46, 50, 51), (45, 20, 49), (50, 49, 53, 54), (51, 50, 54, 55), (49, 20, 53), (52, 51, 55, 56), (55, 54, 58, 59), (53, 20, 57), (56, 55, 59, 65), (54, 53, 57, 58), (57, 20, 60), (65, 59, 62, 67), (58, 57, 60, 61), (59, 58, 61, 62), (67, 62, 2, 3), (61, 60, 0, 1), (62, 61, 1, 2), (60, 20, 0), (85, 19, 24, 89), (89, 24, 28, 93), (93, 28, 32, 97), (97, 32, 36, 101), (101, 36, 40, 105), (105, 40, 44, 109), (109, 44, 48, 113), (113, 48, 52, 117), (117, 52, 56, 63), (63, 56, 65, 64), (64, 65, 67, 66), (66, 67, 3, 68), (68, 3, 7, 73), (73, 7, 11, 77), (24, 19, 15, 11, 7, 3, 67, 65, 56, 52, 48, 44, 40, 36, 32, 28), (77, 11, 15, 81), (81, 15, 19, 85), (85, 89, 93, 97, 101, 105, 109, 113, 117, 63, 64, 66, 68, 73, 77, 81), (71, 70, 75, 76), (69, 68, 73, 74), (72, 71, 76), (70, 69, 74, 75), (72, 76, 80), (75, 74, 78, 79), (76, 75, 79, 80), (74, 73, 77, 78), (80, 79, 83, 84), (78, 77, 81, 82), (72, 80, 84), (79, 78, 82, 83), (84, 83, 87, 88), (82, 81, 85, 86), (72, 84, 88), (83, 82, 86, 87), (72, 88, 92), (87, 86, 90, 91), (88, 87, 91, 92), (86, 85, 89, 90), (72, 92, 96), (91, 90, 94, 95), (92, 91, 95, 96), (90, 89, 93, 94), (96, 95, 99, 100), (94, 93, 97, 98), (72, 96, 100), (95, 94, 98, 99), (100, 99, 103, 104), (98, 97, 101, 102), (72, 100, 104), (99, 98, 102, 103), (72, 104, 108), (103, 102, 106, 107), (104, 103, 107, 108), (102, 101, 105, 106), (107, 106, 110, 111), (108, 107, 111, 112), (106, 105, 109, 110), (72, 108, 112), (112, 111, 115, 116), (110, 109, 113, 114), (72, 112, 116), (111, 110, 114, 115), (114, 113, 117, 118), (72, 116, 120), (115, 114, 118, 119), (116, 115, 119, 120), (72, 120, 123), (119, 118, 121, 122), (120, 119, 122, 123), (118, 117, 63, 121), (123, 122, 125, 126), (121, 63, 64, 124), (72, 123, 126), (122, 121, 124, 125), (126, 125, 128, 129), (124, 64, 66, 127), (72, 126, 129), (125, 124, 127, 128), (72, 129, 71), (128, 127, 69, 70), (129, 128, 70, 71), (127, 66, 68, 69)])
me_sphere.polygons.foreach_set('use_smooth', [True] * 146)
me_sphere.use_remesh_preserve_volume = False
me_sphere.use_remesh_preserve_attributes = False
me_sphere.use_mirror_vertex_groups = False
me_sphere.update()
me_sphere_002 = bpy.data.meshes.new('Sphere.002')
me_sphere_002.from_pydata([(0.4619, 0.3087, -1.19), (0.3182, 0.2126, -1.283), (0.1622, 0.1084, -1.34), (0.1379, 0.1379, -1.34), (0.2706, 0.2706, -1.283), (0.3928, 0.3928, -1.19), (0.5, 0.5, -1.066), (0.5879, 0.5879, -0.9144), (0.6533, 0.6533, -0.7415), (0.6935, 0.6935, -0.5539), (0.7071, 0.7071, 0.5065), (0.5556, 0.8315, 0.5065), (0.5449, 0.8155, -0.5539), (0.5133, 0.7682, -0.7415), (0.4619, 0.6913, -0.9144), (0.3928, 0.5879, -1.066), (0.3087, 0.4619, -1.19), (0.2126, 0.3182, -1.283), (0.1084, 0.1622, -1.34), (0.07466, 0.1802, -1.34), (0.1464, 0.3536, -1.283), (0.2126, 0.5133, -1.19), (0.2706, 0.6533, -1.066), (0.3182, 0.7682, -0.9144), (0.3536, 0.8536, -0.7415), (0.3753, 0.9061, -0.5539), (0.3827, 0.9239, 0.5065), (0.1951, 0.9808, 0.5065), (0.1913, 0.9619, -0.5539), (0.1802, 0.9061, -0.7415), (0.1622, 0.8155, -0.9144), (0.1379, 0.6935, -1.066), (0.1084, 0.5449, -1.19), (0.07466, 0.3753, -1.283), (0.03806, 0.1913, -1.34), (5.219e-08, 0.1951, -1.34), (4.847e-08, 0.3827, -1.283), (8.572e-08, 0.5556, -1.19), (6.337e-08, 0.7071, -1.066), (7.827e-08, 0.8315, -0.9144), (-2.604e-08, 0.9239, -0.7415), (1.379e-07, 0.9808, -0.5539), (1.23e-07, 1.0, 0.5065), (-0.1951, 0.9808, 0.5065), (-0.1913, 0.9619, -0.5539), (-0.1802, 0.9061, -0.7415), (-0.1622, 0.8155, -0.9144), (-0.1379, 0.6935, -1.066), (-0.1084, 0.5449, -1.19), (-0.07466, 0.3753, -1.283), (-0.03806, 0.1913, -1.34), (-0.07466, 0.1802, -1.34), (-0.1464, 0.3536, -1.283), (-0.2126, 0.5133, -1.19), (-0.2706, 0.6533, -1.066), (-0.3182, 0.7682, -0.9144), (-0.3536, 0.8536, -0.7415), (-0.3753, 0.9061, -0.5539), (-0.3827, 0.9239, 0.5065), (-0.5556, 0.8315, 0.5065), (-0.5449, 0.8155, -0.5539), (-0.5133, 0.7682, -0.7415), (-0.4619, 0.6913, -0.9144), (-0.3928, 0.5879, -1.066), (-0.3087, 0.4619, -1.19), (-0.2126, 0.3182, -1.283), (-0.1084, 0.1622, -1.34), (-0.1379, 0.1379, -1.34), (-0.2706, 0.2706, -1.283), (-0.3928, 0.3928, -1.19), (-0.5, 0.5, -1.066), (-0.5879, 0.5879, -0.9144), (-0.6533, 0.6533, -0.7415), (-0.6935, 0.6935, -0.5539), (-0.7071, 0.7071, 0.5065), (-0.8315, 0.5556, 0.5065), (-0.8155, 0.5449, -0.5539), (-0.7682, 0.5133, -0.7415), (-0.6913, 0.4619, -0.9144), (-0.5879, 0.3928, -1.066), (-0.4619, 0.3087, -1.19), (-0.3182, 0.2126, -1.283), (-0.1622, 0.1084, -1.34), (-0.1802, 0.07466, -1.34), (-0.3536, 0.1464, -1.283), (-0.5133, 0.2126, -1.19), (-0.6533, 0.2706, -1.066), (-0.7682, 0.3182, -0.9144), (-0.8536, 0.3536, -0.7415), (-0.9061, 0.3753, -0.5539), (-0.9239, 0.3827, 0.5065), (-0.9808, 0.1951, 0.5065), (-0.9619, 0.1913, -0.5539), (-0.9061, 0.1802, -0.7415), (-0.8155, 0.1622, -0.9144), (-0.6935, 0.1379, -1.066), (-0.5449, 0.1084, -1.19), (-0.3753, 0.07466, -1.283), (-0.1913, 0.03806, -1.34), (-0.1951, -1.208e-07, -1.34), (-0.3827, -1.208e-07, -1.283), (-0.5556, -1.208e-07, -1.19), (-0.7071, -1.208e-07, -1.066), (-0.8315, -1.208e-07, -0.9144), (-0.9239, -1.208e-07, -0.7415), (-0.9808, -1.208e-07, -0.5539), (-8.083e-09, -5.294e-09, 1.648), (-0.7071, -1.208e-07, 1.648), (-0.8315, -1.208e-07, 1.497), (-0.9239, -1.208e-07, 1.324), (-0.9808, -1.208e-07, 1.136), (-1.0, -1.208e-07, 0.9412), (-0.6935, 0.1379, 1.648), (-0.8155, 0.1622, 1.497), (-0.9061, 0.1802, 1.324), (-0.9619, 0.1913, 1.136), (-0.9808, 0.1951, 0.9412), (-0.6533, 0.2706, 1.648), (-0.7682, 0.3182, 1.497), (-0.8536, 0.3536, 1.324), (-0.9061, 0.3753, 1.136), (-0.9239, 0.3827, 0.9412), (-0.5879, 0.3928, 1.648), (-0.6913, 0.4619, 1.497), (-0.7682, 0.5133, 1.324), (-0.8155, 0.5449, 1.136), (-0.8315, 0.5556, 0.9412), (-0.5, 0.5, 1.648), (-0.5879, 0.5879, 1.497), (-0.6533, 0.6533, 1.324), (-0.6935, 0.6935, 1.136), (-0.7071, 0.7071, 0.9412), (-0.3928, 0.5879, 1.648), (-0.4619, 0.6913, 1.497), (-0.5133, 0.7682, 1.324), (-0.5449, 0.8155, 1.136), (-0.5556, 0.8315, 0.9412), (-0.2706, 0.6533, 1.648), (-0.3182, 0.7682, 1.497), (-0.3536, 0.8536, 1.324), (-0.3753, 0.9061, 1.136), (-0.3827, 0.9239, 0.9412), (-0.1379, 0.6935, 1.648), (-0.1622, 0.8155, 1.497), (-0.1802, 0.9061, 1.324), (-0.1913, 0.9619, 1.136), (-0.1951, 0.9808, 0.9412), (6.337e-08, 0.7071, 1.648), (7.827e-08, 0.8315, 1.497), (1.867e-08, 0.9239, 1.324), (1.379e-07, 0.9808, 1.136), (1.23e-07, 1.0, 0.9412), (0.1379, 0.6935, 1.648), (0.1622, 0.8155, 1.497), (0.1802, 0.9061, 1.324), (0.1913, 0.9619, 1.136), (0.1951, 0.9808, 0.9412), (0.2706, 0.6533, 1.648), (0.3182, 0.7682, 1.497), (0.3536, 0.8536, 1.324), (0.3753, 0.9061, 1.136), (0.3827, 0.9239, 0.9412), (0.3928, 0.5879, 1.648), (0.4619, 0.6913, 1.497), (0.5133, 0.7682, 1.324), (0.5449, 0.8155, 1.136), (0.5556, 0.8315, 0.9412), (0.5, 0.5, 1.648), (0.5879, 0.5879, 1.497), (0.6533, 0.6533, 1.324), (0.6935, 0.6935, 1.136), (0.7071, 0.7071, 0.9412), (0.5879, 0.3928, 1.648), (0.6913, 0.4619, 1.497), (0.7682, 0.5133, 1.324), (0.8155, 0.5449, 1.136), (0.8315, 0.5556, 0.9412), (0.6533, 0.2706, 1.648), (0.7682, 0.3182, 1.497), (0.8536, 0.3536, 1.324), (0.9061, 0.3753, 1.136), (0.9239, 0.3827, 0.9412), (0.6935, 0.1379, 1.648), (0.8155, 0.1622, 1.497), (0.9061, 0.1802, 1.324), (0.9619, 0.1913, 1.136), (0.9808, 0.1951, 0.9412), (0.7071, -1.466e-07, 1.648), (0.8315, -2.062e-07, 1.497), (0.9239, -5.721e-08, 1.324), (0.9808, -2.062e-07, 1.136), (1.0, -2.211e-07, 0.9412), (0.6935, -0.1379, 1.648), (0.8155, -0.1622, 1.497), (0.9061, -0.1802, 1.324), (0.9619, -0.1913, 1.136), (0.9808, -0.1951, 0.9412), (0.6533, -0.2706, 1.648), (0.7682, -0.3182, 1.497), (0.8536, -0.3536, 1.324), (0.9061, -0.3753, 1.136), (0.9239, -0.3827, 0.9412), (0.5879, -0.3928, 1.648), (0.6913, -0.4619, 1.497), (0.7682, -0.5133, 1.324), (0.8155, -0.5449, 1.136), (0.8315, -0.5556, 0.9412), (0.5, -0.5, 1.648), (0.5879, -0.5879, 1.497), (0.6533, -0.6533, 1.324), (0.6935, -0.6935, 1.136), (0.7071, -0.7071, 0.9412), (0.3928, -0.5879, 1.648), (0.4619, -0.6913, 1.497), (0.5133, -0.7682, 1.324), (0.5449, -0.8155, 1.136), (0.5556, -0.8315, 0.9412), (0.2706, -0.6533, 1.648), (0.3182, -0.7682, 1.497), (0.3536, -0.8536, 1.324), (0.3753, -0.9061, 1.136), (0.3827, -0.9239, 0.9412), (0.1379, -0.6935, 1.648), (0.1622, -0.8155, 1.497), (0.1802, -0.9061, 1.324), (0.1913, -0.9619, 1.136), (0.1951, -0.9808, 0.9412), (-7.074e-08, -0.7071, 1.648), (-1.154e-07, -0.8315, 1.497), (6.337e-08, -0.9239, 1.324), (-1.601e-07, -0.9808, 1.136), (-1.154e-07, -1.0, 0.9412), (-0.1379, -0.6935, 1.648), (-0.1622, -0.8155, 1.497), (-0.1802, -0.9061, 1.324), (-0.1913, -0.9619, 1.136), (-0.1951, -0.9808, 0.9412), (-0.2706, -0.6533, 1.648), (-0.3182, -0.7682, 1.497), (-0.3536, -0.8536, 1.324), (-0.3753, -0.9061, 1.136), (-0.3827, -0.9239, 0.9412), (-0.3928, -0.5879, 1.648), (-0.4619, -0.6913, 1.497), (-0.5133, -0.7682, 1.324), (-0.5449, -0.8155, 1.136), (-0.5556, -0.8315, 0.9412), (-0.5, -0.5, 1.648), (-0.5879, -0.5879, 1.497), (-0.6533, -0.6533, 1.324), (-0.6935, -0.6935, 1.136), (-0.7071, -0.7071, 0.9412), (-0.5879, -0.3928, 1.648), (-0.6913, -0.4619, 1.497), (-0.7682, -0.5133, 1.324), (-0.8155, -0.5449, 1.136), (-0.8315, -0.5556, 0.9412), (-0.6533, -0.2706, 1.648), (-0.7682, -0.3182, 1.497), (-0.8536, -0.3536, 1.324), (-0.9061, -0.3753, 1.136), (-0.9239, -0.3827, 0.9412), (-0.6935, -0.1379, 1.648), (-0.8155, -0.1622, 1.497), (-0.9061, -0.1802, 1.324), (-0.9619, -0.1913, 1.136), (-0.9808, -0.1951, 0.9412), (-1.0, -1.208e-07, 0.5565), (0.8315, 0.5556, 0.5065), (0.9239, 0.3827, 0.5065), (0.9808, 0.1951, 0.5065), (0.9239, -0.3827, 0.5565), (0.8315, -0.5556, 0.5565), (0.7071, -0.7071, 0.5565), (0.1951, -0.9808, 0.5565), (-0.1951, -0.9808, 0.5565), (-0.3827, -0.9239, 0.5565), (-0.7071, -0.7071, 0.5565), (-0.8315, -0.5556, 0.5565), (0.5879, 0.3928, -1.066), (0.6913, 0.4619, -0.9144), (0.7682, 0.5133, -0.7415), (0.8155, 0.5449, -0.5539), (0.5133, 0.2126, -1.19), (0.3536, 0.1464, -1.283), (0.1802, 0.07466, -1.34), (0.6533, 0.2706, -1.066), (0.7682, 0.3182, -0.9144), (0.8536, 0.3536, -0.7415), (0.9061, 0.3753, -0.5539), (0.5449, 0.1084, -1.19), (0.3753, 0.07466, -1.283), (0.1913, 0.03806, -1.34), (0.6935, 0.1379, -1.066), (0.8155, 0.1622, -0.9144), (0.9061, 0.1802, -0.7415), (0.9619, 0.1913, -0.5539), (0.5556, -1.317e-07, -1.19), (0.3827, -1.168e-07, -1.283), (0.1951, -1.168e-07, -1.34), (0.7071, -1.466e-07, -1.066), (0.8315, -2.062e-07, -0.9144), (0.9239, -5.721e-08, -0.7415), (0.9808, -2.062e-07, -0.5539), (1.0, -2.4e-07, 0.5565), (0.5449, -0.1084, -1.19), (0.3753, -0.07466, -1.283), (0.1913, -0.03806, -1.34), (7.003e-08, -1.208e-07, -1.359), (0.6935, -0.1379, -1.066), (0.8155, -0.1622, -0.9144), (0.9061, -0.1802, -0.7415), (0.9619, -0.1913, -0.5539), (0.9808, -0.1951, 0.5565), (0.5133, -0.2126, -1.19), (0.3536, -0.1464, -1.283), (0.1802, -0.07466, -1.34), (0.6533, -0.2706, -1.066), (0.7682, -0.3182, -0.9144), (0.8536, -0.3536, -0.7415), (0.9061, -0.3753, -0.5539), (0.4619, -0.3087, -1.19), (0.3182, -0.2126, -1.283), (0.1622, -0.1084, -1.34), (0.5879, -0.3928, -1.066), (0.6913, -0.4619, -0.9144), (0.7682, -0.5133, -0.7415), (0.8155, -0.5449, -0.5539), (0.3928, -0.3928, -1.19), (0.2706, -0.2706, -1.283), (0.1379, -0.1379, -1.34), (0.5, -0.5, -1.066), (0.5879, -0.5879, -0.9144), (0.6533, -0.6533, -0.7415), (0.6935, -0.6935, -0.5539), (0.3087, -0.4619, -1.19), (0.2126, -0.3182, -1.283), (0.1084, -0.1622, -1.34), (0.3928, -0.5879, -1.066), (0.4619, -0.6913, -0.9144), (0.5133, -0.7682, -0.7415), (0.5449, -0.8155, -0.5539), (0.5556, -0.8315, 0.5565), (0.2126, -0.5133, -1.19), (0.1464, -0.3536, -1.283), (0.07466, -0.1802, -1.34), (0.2706, -0.6533, -1.066), (0.3182, -0.7682, -0.9144), (0.3536, -0.8536, -0.7415), (0.3753, -0.9061, -0.5539), (0.3827, -0.9239, 0.5565), (0.1084, -0.5449, -1.19), (0.07466, -0.3753, -1.283), (0.03806, -0.1913, -1.34), (0.1379, -0.6935, -1.066), (0.1622, -0.8155, -0.9144), (0.1802, -0.9061, -0.7415), (0.1913, -0.9619, -0.5539), (3.766e-09, -0.5556, -1.19), (-3.685e-09, -0.3827, -1.283), (5.964e-08, -0.1951, -1.34), (-7.074e-08, -0.7071, -1.066), (-1.154e-07, -0.8315, -0.9144), (6.337e-08, -0.9239, -0.7415), (-1.601e-07, -0.9808, -0.5539), (-1.154e-07, -1.0, 0.5565), (-0.1084, -0.5449, -1.19), (-0.07466, -0.3753, -1.283), (-0.03806, -0.1913, -1.34), (-0.1379, -0.6935, -1.066), (-0.1622, -0.8155, -0.9144), (-0.1802, -0.9061, -0.7415), (-0.1913, -0.9619, -0.5539), (-0.2126, -0.5133, -1.19), (-0.1464, -0.3536, -1.283), (-0.07466, -0.1802, -1.34), (-0.2706, -0.6533, -1.066), (-0.3182, -0.7682, -0.9144), (-0.3536, -0.8536, -0.7415), (-0.3753, -0.9061, -0.5539), (-0.3087, -0.4619, -1.19), (-0.2126, -0.3182, -1.283), (-0.1084, -0.1622, -1.34), (-0.3928, -0.5879, -1.066), (-0.4619, -0.6913, -0.9144), (-0.5133, -0.7682, -0.7415), (-0.5449, -0.8155, -0.5539), (-0.5556, -0.8315, 0.5565), (-0.3928, -0.3928, -1.19), (-0.2706, -0.2706, -1.283), (-0.1379, -0.1379, -1.34), (-0.5, -0.5, -1.066), (-0.5879, -0.5879, -0.9144), (-0.6533, -0.6533, -0.7415), (-0.6935, -0.6935, -0.5539), (-0.4619, -0.3087, -1.19), (-0.3182, -0.2126, -1.283), (-0.1622, -0.1084, -1.34), (-0.5879, -0.3928, -1.066), (-0.6913, -0.4619, -0.9144), (-0.7682, -0.5133, -0.7415), (-0.8155, -0.5449, -0.5539), (-0.5133, -0.2126, -1.19), (-0.3536, -0.1464, -1.283), (-0.1802, -0.07466, -1.34), (-0.6533, -0.2706, -1.066), (-0.7682, -0.3182, -0.9144), (-0.8536, -0.3536, -0.7415), (-0.9061, -0.3753, -0.5539), (-0.9239, -0.3827, 0.5565), (-0.5449, -0.1084, -1.19), (-0.3753, -0.07466, -1.283), (-0.1913, -0.03806, -1.34), (-0.6935, -0.1379, -1.066), (-0.8155, -0.1622, -0.9144), (-0.9061, -0.1802, -0.7415), (-0.9619, -0.1913, -0.5539), (-0.9808, -0.1951, 0.5565)], [], [(0, 279, 286, 283), (280, 281, 288, 287), (241, 246, 387, 276), (186, 191, 304, 270), (2, 1, 284, 285), (279, 280, 287, 286), (9, 10, 268, 282), (7, 8, 281, 280), (3, 4, 1, 2), (5, 6, 279, 0), (18, 17, 4, 3), (8, 9, 282, 281), (4, 5, 0, 1), (13, 12, 9, 8), (17, 16, 5, 4), (12, 11, 10, 9), (14, 13, 8, 7), (16, 15, 6, 5), (19, 20, 17, 18), (25, 26, 11, 12), (24, 25, 12, 13), (22, 23, 14, 15), (20, 21, 16, 17), (30, 29, 24, 23), (33, 32, 21, 20), (28, 27, 26, 25), (32, 31, 22, 21), (23, 24, 13, 14), (31, 30, 23, 22), (34, 33, 20, 19), (37, 38, 31, 32), (29, 28, 25, 24), (35, 36, 33, 34), (39, 40, 29, 30), (41, 42, 27, 28), (49, 48, 37, 36), (36, 37, 32, 33), (38, 39, 30, 31), (40, 41, 28, 29), (50, 49, 36, 35), (44, 43, 42, 41), (48, 47, 38, 37), (46, 45, 40, 39), (45, 44, 41, 40), (57, 58, 43, 44), (54, 55, 46, 47), (56, 57, 44, 45), (53, 54, 47, 48), (55, 56, 45, 46), (52, 53, 48, 49), (63, 62, 55, 54), (51, 52, 49, 50), (66, 65, 52, 51), (61, 60, 57, 56), (62, 61, 56, 55), (60, 59, 58, 57), (67, 68, 65, 66), (68, 69, 64, 65), (64, 63, 54, 53), (71, 72, 61, 62), (72, 73, 60, 61), (69, 70, 63, 64), (70, 71, 62, 63), (76, 75, 74, 73), (77, 76, 73, 72), (82, 81, 68, 67), (372, 275, 276, 379), (88, 89, 76, 77), (85, 86, 79, 80), (386, 387, 277, 394), (379, 276, 387, 386), (84, 85, 80, 81), (416, 417, 267, 105), (401, 278, 409, 408), (87, 88, 77, 78), (394, 277, 278, 401), (93, 92, 89, 88), (96, 95, 86, 85), (89, 90, 75, 76), (83, 84, 81, 82), (86, 87, 78, 79), (97, 96, 85, 84), (364, 365, 275, 372), (95, 94, 87, 86), (98, 97, 84, 83), (357, 274, 365, 364), (94, 93, 88, 87), (327, 272, 273, 334), (349, 350, 274, 357), (334, 273, 342, 341), (92, 91, 90, 89), (320, 271, 272, 327), (312, 313, 271, 320), (101, 102, 95, 96), (99, 100, 97, 98), (102, 103, 94, 95), (104, 105, 92, 93), (100, 101, 96, 97), (103, 104, 93, 94), (282, 268, 269, 289), (6, 7, 280, 279), (15, 14, 7, 6), (21, 22, 15, 16), (47, 46, 39, 38), (65, 64, 53, 52), (73, 74, 59, 60), (80, 79, 70, 69), (81, 80, 69, 68), (78, 77, 72, 71), (79, 78, 71, 70), (281, 282, 289, 288), (221, 226, 274, 350), (246, 251, 277, 387), (196, 201, 271, 313), (211, 216, 342, 273), (1, 0, 283, 284), (191, 196, 313, 304), (110, 109, 114, 115), (111, 110, 115, 116), (108, 107, 112, 113), (109, 108, 113, 114), (113, 112, 117, 118), (114, 113, 118, 119), (115, 114, 119, 120), (116, 115, 120, 121), (227, 222, 106), (217, 212, 106), (192, 187, 106), (237, 232, 106), (118, 117, 122, 123), (119, 118, 123, 124), (120, 119, 124, 125), (121, 120, 125, 126), (124, 123, 128, 129), (125, 124, 129, 130), (126, 125, 130, 131), (252, 247, 106), (127, 122, 106), (123, 122, 127, 128), (262, 257, 106), (122, 117, 106), (128, 127, 132, 133), (129, 128, 133, 134), (130, 129, 134, 135), (131, 130, 135, 136), (135, 134, 139, 140), (136, 135, 140, 141), (187, 182, 106), (117, 112, 106), (133, 132, 137, 138), (134, 133, 138, 139), (137, 132, 106), (167, 162, 106), (138, 137, 142, 143), (139, 138, 143, 144), (140, 139, 144, 145), (141, 140, 145, 146), (145, 144, 149, 150), (146, 145, 150, 151), (162, 157, 106), (107, 262, 106), (143, 142, 147, 148), (144, 143, 148, 149), (202, 197, 106), (148, 147, 152, 153), (149, 148, 153, 154), (150, 149, 154, 155), (151, 150, 155, 156), (132, 127, 106), (156, 155, 160, 161), (197, 192, 106), (147, 142, 106), (153, 152, 157, 158), (154, 153, 158, 159), (155, 154, 159, 160), (142, 137, 106), (158, 157, 162, 163), (159, 158, 163, 164), (160, 159, 164, 165), (161, 160, 165, 166), (212, 207, 106), (166, 165, 170, 171), (182, 177, 106), (172, 167, 106), (163, 162, 167, 168), (164, 163, 168, 169), (165, 164, 169, 170), (168, 167, 172, 173), (169, 168, 173, 174), (170, 169, 174, 175), (171, 170, 175, 176), (222, 217, 106), (177, 172, 106), (207, 202, 106), (247, 242, 106), (173, 172, 177, 178), (174, 173, 178, 179), (175, 174, 179, 180), (176, 175, 180, 181), (179, 178, 183, 184), (180, 179, 184, 185), (181, 180, 185, 186), (232, 227, 106), (257, 252, 106), (178, 177, 182, 183), (183, 182, 187, 188), (184, 183, 188, 189), (185, 184, 189, 190), (186, 185, 190, 191), (189, 188, 193, 194), (190, 189, 194, 195), (191, 190, 195, 196), (188, 187, 192, 193), (193, 192, 197, 198), (194, 193, 198, 199), (195, 194, 199, 200), (196, 195, 200, 201), (200, 199, 204, 205), (201, 200, 205, 206), (198, 197, 202, 203), (199, 198, 203, 204), (203, 202, 207, 208), (204, 203, 208, 209), (205, 204, 209, 210), (206, 205, 210, 211), (210, 209, 214, 215), (211, 210, 215, 216), (208, 207, 212, 213), (209, 208, 213, 214), (213, 212, 217, 218), (214, 213, 218, 219), (215, 214, 219, 220), (216, 215, 220, 221), (221, 220, 225, 226), (218, 217, 222, 223), (219, 218, 223, 224), (220, 219, 224, 225), (223, 222, 227, 228), (224, 223, 228, 229), (225, 224, 229, 230), (226, 225, 230, 231), (228, 227, 232, 233), (229, 228, 233, 234), (230, 229, 234, 235), (231, 230, 235, 236), (233, 232, 237, 238), (234, 233, 238, 239), (235, 234, 239, 240), (236, 235, 240, 241), (238, 237, 242, 243), (239, 238, 243, 244), (240, 239, 244, 245), (241, 240, 245, 246), (244, 243, 248, 249), (245, 244, 249, 250), (246, 245, 250, 251), (243, 242, 247, 248), (248, 247, 252, 253), (249, 248, 253, 254), (250, 249, 254, 255), (251, 250, 255, 256), (254, 253, 258, 259), (255, 254, 259, 260), (256, 255, 260, 261), (112, 107, 106), (157, 152, 106), (253, 252, 257, 258), (242, 237, 106), (152, 147, 106), (258, 257, 262, 263), (259, 258, 263, 264), (260, 259, 264, 265), (261, 260, 265, 266), (265, 264, 109, 110), (266, 265, 110, 111), (263, 262, 107, 108), (264, 263, 108, 109), (206, 211, 273, 272), (171, 176, 268, 10), (136, 141, 58, 59), (251, 256, 278, 277), (181, 186, 270, 269), (131, 136, 59, 74), (146, 151, 42, 43), (156, 161, 26, 27), (111, 116, 91, 267), (141, 146, 43, 58), (121, 126, 75, 90), (236, 241, 276, 275), (201, 206, 272, 271), (166, 171, 10, 11), (151, 156, 27, 42), (116, 121, 90, 91), (176, 181, 269, 268), (161, 166, 11, 26), (126, 131, 74, 75), (256, 261, 409, 278), (216, 221, 350, 342), (105, 267, 91, 92), (287, 288, 295, 294), (226, 231, 365, 274), (288, 289, 296, 295), (283, 286, 293, 290), (284, 283, 290, 291), (261, 266, 417, 409), (286, 287, 294, 293), (285, 284, 291, 292), (231, 236, 275, 365), (289, 269, 270, 296), (266, 111, 267, 417), (290, 293, 300, 297), (293, 294, 301, 300), (292, 291, 298, 299), (296, 270, 304, 303), (291, 290, 297, 298), (294, 295, 302, 301), (295, 296, 303, 302), (301, 302, 311, 310), (302, 303, 312, 311), (297, 300, 309, 305), (300, 301, 310, 309), (299, 298, 306, 307), (303, 304, 313, 312), (298, 297, 305, 306), (307, 306, 315, 316), (306, 305, 314, 315), (310, 311, 319, 318), (311, 312, 320, 319), (305, 309, 317, 314), (309, 310, 318, 317), (318, 319, 326, 325), (319, 320, 327, 326), (314, 317, 324, 321), (317, 318, 325, 324), (316, 315, 322, 323), (315, 314, 321, 322), (322, 321, 328, 329), (325, 326, 333, 332), (326, 327, 334, 333), (321, 324, 331, 328), (324, 325, 332, 331), (323, 322, 329, 330), (332, 333, 340, 339), (333, 334, 341, 340), (328, 331, 338, 335), (331, 332, 339, 338), (330, 329, 336, 337), (329, 328, 335, 336), (336, 335, 343, 344), (339, 340, 348, 347), (340, 341, 349, 348), (335, 338, 346, 343), (338, 339, 347, 346), (337, 336, 344, 345), (341, 342, 350, 349), (348, 349, 357, 356), (343, 346, 354, 351), (346, 347, 355, 354), (345, 344, 352, 353), (344, 343, 351, 352), (347, 348, 356, 355), (352, 351, 358, 359), (355, 356, 363, 362), (356, 357, 364, 363), (351, 354, 361, 358), (354, 355, 362, 361), (353, 352, 359, 360), (363, 364, 372, 371), (358, 361, 369, 366), (361, 362, 370, 369), (360, 359, 367, 368), (359, 358, 366, 367), (362, 363, 371, 370), (370, 371, 378, 377), (371, 372, 379, 378), (366, 369, 376, 373), (369, 370, 377, 376), (368, 367, 374, 375), (367, 366, 373, 374), (373, 376, 383, 380), (376, 377, 384, 383), (375, 374, 381, 382), (374, 373, 380, 381), (377, 378, 385, 384), (378, 379, 386, 385), (384, 385, 393, 392), (385, 386, 394, 393), (380, 383, 391, 388), (383, 384, 392, 391), (382, 381, 389, 390), (381, 380, 388, 389), (391, 392, 399, 398), (390, 389, 396, 397), (389, 388, 395, 396), (392, 393, 400, 399), (393, 394, 401, 400), (388, 391, 398, 395), (399, 400, 407, 406), (400, 401, 408, 407), (395, 398, 405, 402), (398, 399, 406, 405), (397, 396, 403, 404), (396, 395, 402, 403), (404, 403, 411, 412), (408, 409, 417, 416), (403, 402, 410, 411), (406, 407, 415, 414), (407, 408, 416, 415), (402, 405, 413, 410), (405, 406, 414, 413), (308, 2, 285), (308, 3, 2), (308, 18, 3), (308, 19, 18), (308, 34, 19), (308, 35, 34), (308, 50, 35), (308, 51, 50), (308, 66, 51), (308, 67, 66), (308, 83, 82), (308, 98, 83), (308, 99, 98), (308, 82, 67), (308, 285, 292), (308, 292, 299), (308, 299, 307), (308, 307, 316), (308, 316, 323), (308, 323, 330), (308, 330, 337), (308, 337, 345), (308, 345, 353), (308, 353, 360), (308, 360, 368), (308, 368, 375), (308, 375, 382), (308, 382, 390), (308, 390, 397), (308, 397, 404), (308, 404, 412), (414, 415, 104, 103), (308, 412, 99), (415, 416, 105, 104), (410, 413, 102, 101), (413, 414, 103, 102), (412, 411, 100, 99), (411, 410, 101, 100)])
me_sphere_002.polygons.foreach_set('use_smooth', [True] * 448)
me_sphere_002.use_remesh_preserve_volume = False
me_sphere_002.use_remesh_preserve_attributes = False
me_sphere_002.use_mirror_vertex_groups = False
me_sphere_002.update()

# ---- objects
ob_sphere_009 = bpy.data.objects.new('Sphere.009', me_sphere_010)
ob_lamp_002 = bpy.data.objects.new('Lamp.002', light_lamp_002)
ob_lamp_001 = bpy.data.objects.new('Lamp.001', light_lamp_001)
ob_sphere_008 = bpy.data.objects.new('Sphere.008', me_sphere_009)
ob_sphere_007 = bpy.data.objects.new('Sphere.007', me_sphere_008)
ob_sphere_006 = bpy.data.objects.new('Sphere.006', me_sphere_007)
ob_sphere_005 = bpy.data.objects.new('Sphere.005', me_sphere_006)
ob_sphere_004 = bpy.data.objects.new('Sphere.004', me_sphere_004)
ob_sphere_003 = bpy.data.objects.new('Sphere.003', me_sphere_003)
ob_sphere_001 = bpy.data.objects.new('Sphere.001', me_sphere_001)
ob_sphere = bpy.data.objects.new('Sphere', me_sphere)
ob_sphere_002 = bpy.data.objects.new('Sphere.002', me_sphere_002)
ob_lamp = bpy.data.objects.new('Lamp', light_lamp)
ob_camera = bpy.data.objects.new('Camera', cam_camera)

# ---- transforms, parenting, visibility, modifiers, constraints
ob_sphere_009.location = (4.177e-08, -7.889e-08, 4.369)
ob_sphere_009.lineart.crease_threshold = 0.0
ob_lamp_002.location = (0.0, -10.0, 2.0)
ob_lamp_002.rotation_euler = (0.8993, -0.02157, 1.871)
ob_lamp_002.lock_rotations_4d = False
ob_lamp_002.empty_display_type = 'ARROWS'
ob_lamp_002.color = (0.0, 0.0, 0.0, 0.0)
ob_lamp_002.lineart.crease_threshold = 0.0
ob_lamp_001.location = (0.0, -6.0, 16.0)
ob_lamp_001.rotation_euler = (-0.406, -0.2163, 2.676)
ob_lamp_001.lock_rotations_4d = False
ob_lamp_001.empty_display_type = 'ARROWS'
ob_lamp_001.color = (0.0, 0.0, 0.0, 0.0)
ob_lamp_001.lineart.crease_threshold = 0.0
ob_sphere_008.location = (-1.498, -0.01858, 0.613)
ob_sphere_008.scale = (0.4, 0.4, 0.4)
ob_sphere_008.lineart.crease_threshold = 0.0
ob_sphere_007.location = (1.494, -0.01858, 0.613)
ob_sphere_007.scale = (0.4, 0.4, 0.4)
ob_sphere_007.lineart.crease_threshold = 0.0
ob_sphere_006.location = (0.4935, -0.01858, -2.187)
ob_sphere_006.scale = (0.4, 0.4, 0.4)
ob_sphere_006.lineart.crease_threshold = 0.0
ob_sphere_005.location = (-0.5065, -0.01858, -2.187)
ob_sphere_005.scale = (0.4, 0.4, 0.4)
ob_sphere_005.lineart.crease_threshold = 0.0
ob_sphere_004.location = (-0.5065, -0.01858, -0.187)
ob_sphere_004.scale = (0.4, 0.4, 0.4)
ob_sphere_004.lineart.crease_threshold = 0.0
ob_sphere_003.location = (0.4935, -0.01858, -0.187)
ob_sphere_003.scale = (0.4, 0.4, 0.4)
ob_sphere_003.lineart.crease_threshold = 0.0
ob_sphere_001.location = (1.494, -0.01858, 2.613)
ob_sphere_001.scale = (0.4, 0.4, 0.4)
ob_sphere_001.lineart.crease_threshold = 0.0
ob_sphere.location = (-1.498, -0.01858, 2.613)
ob_sphere.scale = (0.4, 0.4, 0.4)
ob_sphere.lineart.crease_threshold = 0.0
ob_sphere_002.location = (7.7e-08, -8.784e-08, 1.557)
ob_sphere_002.lineart.crease_threshold = 0.0
ob_lamp.location = (0.0, 6.0, 10.0)
ob_lamp.rotation_euler = (0.8993, -0.02157, 1.871)
ob_lamp.lock_rotations_4d = False
ob_lamp.empty_display_type = 'ARROWS'
ob_lamp.color = (0.0, 0.0, 0.0, 0.0)
ob_lamp.lineart.crease_threshold = 0.0
ob_camera.location = (0.0, -10.0, 2.0)
ob_camera.rotation_euler = (1.571, 0.0, 0.0)
ob_camera.lock_rotations_4d = False
ob_camera.empty_display_type = 'ARROWS'
ob_camera.color = (0.0, 0.0, 0.0, 0.0)
ob_camera.display_type = 'WIRE'
ob_camera.lineart.crease_threshold = 0.0

# ---- collection membership
col_collection_1.objects.link(ob_sphere_009)
col_collection_1.objects.link(ob_lamp_002)
col_collection_1.objects.link(ob_lamp_001)
col_collection_1.objects.link(ob_sphere_008)
col_collection_1.objects.link(ob_sphere_007)
col_collection_1.objects.link(ob_sphere_006)
col_collection_1.objects.link(ob_sphere_005)
col_collection_1.objects.link(ob_sphere_004)
col_collection_1.objects.link(ob_sphere_003)
col_collection_1.objects.link(ob_sphere_001)
col_collection_1.objects.link(ob_sphere)
col_collection_1.objects.link(ob_sphere_002)
col_collection_1.objects.link(ob_lamp)
col_collection_1.objects.link(ob_camera)

# ---- scene / render settings (as saved in the file)
scene.camera = ob_camera
scene.frame_start = 1; scene.frame_end = 250; scene.frame_set(1)
scene.render.engine = 'BLENDER_EEVEE_NEXT'
scene.render.resolution_x = 1280
scene.render.resolution_y = 720
scene.render.resolution_percentage = 50
scene.render.fps = 30
scene.render.fps_base = 1.001
scene.render.dither_intensity = 0.0
scene.render.use_persistent_data = True
scene.cycles.use_denoising = False
scene.cycles.samples = 10
scene.cycles.sampling_pattern = 'TABULATED_SOBOL'
scene.cycles.light_sampling_threshold = 0.0
scene.cycles.use_adaptive_sampling = False
scene.cycles.use_light_tree = False
scene.cycles.caustics_reflective = False
scene.cycles.caustics_refractive = False
scene.cycles.blur_glossy = 0.0
scene.cycles.max_bounces = 8
scene.cycles.diffuse_bounces = 0
scene.cycles.glossy_bounces = 1
scene.cycles.transmission_bounces = 2
scene.cycles.pixel_filter_type = 'GAUSSIAN'
scene.cycles.sample_clamp_indirect = 0.0
scene.view_settings.view_transform = 'Standard'
bpy.context.view_layer.update()
